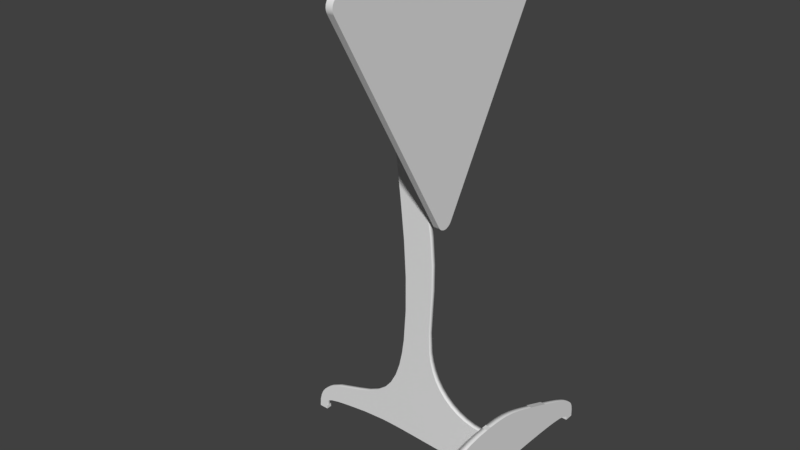 # Source: VorfahrtGewaehren.blend  (saved by Blender 2.79.0; exported with 4.5.12 LTS)
import bpy
from mathutils import Matrix  # noqa: F401  (used for matrix-valued properties, if any)

bpy.ops.wm.read_factory_settings(use_empty=True)
scene = bpy.context.scene
scene.name = 'Scene'

# ---- collections
col_collection_1 = bpy.data.collections.new('Collection 1'); scene.collection.children.link(col_collection_1)

# ---- materials (node trees are filled in below, after node groups)
mat_steel___satin_001 = bpy.data.materials.new('Steel_-_Satin.001')
mat_steel___satin_001.alpha_threshold = 0.0
mat_steel___satin_001.use_transparent_shadow = False
mat_steel___satin_001.roughness = 0.5
mat_steel___satin = bpy.data.materials.new('Steel_-_Satin')
mat_steel___satin.alpha_threshold = 0.0
mat_steel___satin.use_transparent_shadow = False
mat_steel___satin.specular_color = (0.5, 0.5, 0.5)
mat_steel___satin.roughness = 0.5

# ---- material node trees

# ---- world
world_world = bpy.data.worlds.new('World'); scene.world = world_world
world_world.color = (0.05088, 0.05088, 0.05088)
world_world.use_sun_shadow = False
world_world.sun_shadow_jitter_overblur = 0.0
world_world.cycles.sampling_method = 'MANUAL'

# ---- meshes
me_body1_2_001 = bpy.data.meshes.new('Body1:2.001')
me_body1_2_001.from_pydata([(-30.0, 1.5, 180.0), (-30.0, -1.5, 180.0), (-30.0, 1.5, 185.0), (-30.0, -1.5, 185.0), (-30.0, -1.5, 205.0), (-30.0, 1.5, 205.0), (-30.0, -1.5, 200.0), (-30.0, 1.5, 200.0), (-30.0, -1.5, 225.0), (-30.0, 1.5, 225.0), (-30.0, -1.5, 220.0), (-30.0, 1.5, 220.0), (-30.0, 1.5, 240.0), (-30.0, -1.5, 240.0), (-30.0, 1.5, 245.0), (-30.0, -1.5, 245.0), (-29.5, -4.33, 140.1), (-29.5, 4.33, 140.1), (-29.5, -70.67, 255.0), (-29.5, 70.67, 255.0), (-29.5, -66.34, 262.5), (-29.5, 66.34, 262.5), (-29.5, 67.63, 262.3), (-29.5, 68.84, 261.8), (-29.5, 69.88, 261.0), (-29.5, 70.67, 260.0), (-29.5, 71.17, 258.8), (-29.5, 71.34, 257.5), (-29.5, 71.17, 256.2), (-29.5, 3.536, 139.1), (-29.5, -3.535, 139.1), (-29.5, 2.5, 138.3), (-29.5, -2.5, 138.3), (-29.5, 1.294, 137.8), (-29.5, -1.294, 137.8), (-29.5, 0.000177, 137.6), (-29.5, -67.63, 262.3), (-29.5, -68.84, 261.8), (-29.5, -69.88, 261.0), (-29.5, -70.67, 260.0), (-29.5, -71.17, 258.8), (-29.5, -71.34, 257.5), (-29.5, -71.17, 256.2), (-33.0, 1.5, 240.0), (-33.0, 1.5, 245.0), (-33.0, -1.5, 240.0), (-33.0, -1.5, 245.0), (-33.0, 1.5, 225.0), (-33.0, -1.5, 225.0), (-33.0, 1.5, 220.0), (-33.0, -1.5, 220.0), (-33.0, 1.5, 205.0), (-33.0, -1.5, 205.0), (-33.0, 1.5, 200.0), (-33.0, -1.5, 200.0), (-33.0, 1.5, 180.0), (-33.0, 1.5, 185.0), (-33.0, -1.5, 180.0), (-33.0, -1.5, 185.0), (-33.0, 4.33, 140.1), (-33.0, 70.67, 255.0), (-33.0, 71.17, 256.2), (-33.0, 71.34, 257.5), (-33.0, 71.17, 258.8), (-33.0, 70.67, 260.0), (-33.0, 69.88, 261.0), (-33.0, 68.84, 261.8), (-33.0, 67.63, 262.3), (-33.0, 66.34, 262.5), (-33.0, -66.34, 262.5), (-33.0, -67.63, 262.3), (-33.0, -68.84, 261.8), (-33.0, -69.88, 261.0), (-33.0, -70.67, 260.0), (-33.0, -71.17, 258.8), (-33.0, -71.34, 257.5), (-33.0, -71.17, 256.2), (-33.0, -70.67, 255.0), (-33.0, -4.33, 140.1), (-33.0, -3.535, 139.1), (-33.0, -2.5, 138.3), (-33.0, -1.294, 137.8), (-33.0, 0.000177, 137.6), (-33.0, 1.294, 137.8), (-33.0, 2.5, 138.3), (-33.0, 3.536, 139.1)], [], [(0, 1, 2), (2, 1, 3), (4, 5, 6), (6, 5, 7), (8, 9, 10), (10, 9, 11), (12, 13, 14), (14, 13, 15), (16, 17, 18), (18, 17, 19), (18, 19, 20), (20, 19, 21), (21, 19, 22), (22, 19, 23), (23, 19, 24), (24, 19, 25), (25, 19, 26), (26, 19, 27), (27, 19, 28), (17, 16, 29), (29, 16, 30), (29, 30, 31), (31, 30, 32), (31, 32, 33), (33, 32, 34), (33, 34, 35), (20, 36, 18), (18, 36, 37), (18, 37, 38), (38, 39, 18), (18, 39, 40), (18, 40, 41), (41, 42, 18), (12, 14, 43), (43, 14, 44), (13, 12, 45), (45, 12, 43), (15, 13, 46), (46, 13, 45), (14, 15, 44), (44, 15, 46), (9, 8, 47), (47, 8, 48), (11, 9, 49), (49, 9, 47), (10, 11, 50), (50, 11, 49), (8, 10, 48), (48, 10, 50), (5, 4, 51), (51, 4, 52), (7, 5, 53), (53, 5, 51), (6, 7, 54), (54, 7, 53), (4, 6, 52), (52, 6, 54), (0, 2, 55), (55, 2, 56), (1, 0, 57), (57, 0, 55), (3, 1, 58), (58, 1, 57), (2, 3, 56), (56, 3, 58), (59, 60, 17), (17, 60, 19), (19, 60, 28), (28, 60, 61), (28, 61, 27), (27, 61, 62), (27, 62, 26), (26, 62, 63), (26, 63, 25), (25, 63, 64), (25, 64, 24), (24, 64, 65), (24, 65, 23), (23, 65, 66), (23, 66, 22), (22, 66, 67), (22, 67, 21), (21, 67, 68), (68, 69, 21), (21, 69, 20), (20, 69, 36), (36, 69, 70), (36, 70, 37), (37, 70, 71), (37, 71, 38), (38, 71, 72), (38, 72, 39), (39, 72, 73), (39, 73, 40), (40, 73, 74), (40, 74, 41), (41, 74, 75), (41, 75, 42), (42, 75, 76), (42, 76, 18), (18, 76, 77), (77, 78, 18), (18, 78, 16), (16, 78, 30), (30, 78, 79), (30, 79, 32), (32, 79, 80), (32, 80, 34), (34, 80, 81), (34, 81, 35), (35, 81, 82), (35, 82, 33), (33, 82, 83), (33, 83, 31), (31, 83, 84), (31, 84, 29), (29, 84, 85), (29, 85, 17), (17, 85, 59), (58, 53, 56), (56, 53, 60), (56, 60, 55), (55, 60, 59), (55, 59, 78), (78, 59, 79), (79, 59, 85), (79, 85, 80), (80, 85, 84), (80, 84, 81), (81, 84, 83), (81, 83, 82), (57, 77, 58), (58, 77, 54), (58, 54, 53), (77, 57, 78), (78, 57, 55), (54, 77, 52), (52, 77, 50), (52, 50, 49), (53, 51, 60), (60, 51, 49), (60, 49, 47), (51, 52, 49), (50, 77, 48), (48, 77, 45), (48, 45, 43), (60, 47, 43), (43, 47, 48), (46, 68, 44), (44, 68, 60), (44, 60, 43), (45, 77, 46), (46, 77, 69), (46, 69, 68), (77, 76, 69), (69, 76, 75), (69, 75, 74), (74, 73, 69), (69, 73, 72), (69, 72, 71), (71, 70, 69), (67, 66, 68), (68, 66, 65), (68, 65, 64), (64, 63, 68), (68, 63, 62), (68, 62, 61), (61, 60, 68)])
me_body1_2_001.polygons.foreach_set('use_smooth', [True] * 168)
_k = set([(0, 1), (0, 2), (0, 55), (1, 3), (1, 57), (2, 3), (2, 56), (3, 58), (4, 5), (4, 6), (4, 52), (5, 7), (5, 51), (6, 7), (6, 54), (7, 53), (8, 9), (8, 10), (8, 48), (9, 11), (9, 47), (10, 11), (10, 50), (11, 49), (12, 13), (12, 14), (12, 43), (13, 15), (13, 45), (14, 15), (14, 44), (15, 46), (16, 18), (16, 30), (17, 19), (17, 29), (18, 42), (19, 28), (20, 21), (20, 36), (21, 22), (22, 23), (23, 24), (24, 25), (25, 26), (26, 27), (27, 28), (29, 31), (30, 32), (31, 33), (32, 34), (33, 35), (34, 35), (36, 37), (37, 38), (38, 39), (39, 40), (40, 41), (41, 42), (43, 44), (43, 45), (44, 46), (45, 46), (47, 48), (47, 49), (48, 50), (49, 50), (51, 52), (51, 53), (52, 54), (53, 54), (55, 56), (55, 57), (56, 58), (57, 58), (59, 60), (59, 85), (60, 61), (61, 62), (62, 63), (63, 64), (64, 65), (65, 66), (66, 67), (67, 68), (68, 69), (69, 70), (70, 71), (71, 72), (72, 73), (73, 74), (74, 75), (75, 76), (76, 77), (77, 78), (78, 79), (79, 80), (80, 81), (81, 82), (82, 83), (83, 84), (84, 85)])
me_body1_2_001.attributes.new('sharp_edge', 'BOOLEAN', 'EDGE').data.foreach_set('value', [ (min(e.vertices), max(e.vertices)) in _k for e in me_body1_2_001.edges])
_uv = me_body1_2_001.uv_layers.new(name='UVMap')
_uv.uv.foreach_set('vector', [0.1782, 0.57, 0.1668, 0.57, 0.1782, 0.551, 0.1782, 0.551, 0.1668, 0.57, 0.1668, 0.551, 0.1491, 0.551, 0.1604, 0.551, 0.1491, 0.57, 0.1491, 0.57, 0.1604, 0.551, 0.1604, 0.57, 0.1313, 0.551, 0.1427, 0.551, 0.1313, 0.57, 0.1313, 0.57, 0.1427, 0.551, 0.1427, 0.57, 0.1249, 0.57, 0.1135, 0.57, 0.1249, 0.551, 0.1249, 0.551, 0.1135, 0.57, 0.1135, 0.551, 0.01267, 0.2903, 0.01267, 0.2575, 0.4487, 0.5421, 0.4487, 0.5421, 0.01267, 0.2575, 0.4487, 0.005729, 0.4487, 0.5421, 0.4487, 0.005729, 0.4772, 0.5256, 0.4772, 0.5256, 0.4487, 0.005729, 0.4772, 0.02216, 0.4772, 0.02216, 0.4487, 0.005729, 0.4765, 0.01725, 0.4765, 0.01725, 0.4487, 0.005729, 0.4746, 0.01267, 0.4746, 0.01267, 0.4487, 0.005729, 0.4716, 0.008745, 0.4716, 0.008745, 0.4487, 0.005729, 0.4677, 0.005729, 0.4677, 0.005729, 0.4487, 0.005729, 0.4631, 0.003834, 0.4631, 0.003834, 0.4487, 0.005729, 0.4582, 0.003188, 0.4582, 0.003188, 0.4487, 0.005729, 0.4533, 0.003834, 0.01267, 0.2575, 0.01267, 0.2903, 0.008745, 0.2605, 0.008745, 0.2605, 0.01267, 0.2903, 0.008745, 0.2873, 0.008745, 0.2605, 0.008745, 0.2873, 0.005729, 0.2644, 0.005729, 0.2644, 0.008745, 0.2873, 0.005729, 0.2834, 0.005729, 0.2644, 0.005729, 0.2834, 0.003834, 0.269, 0.003834, 0.269, 0.005729, 0.2834, 0.003834, 0.2788, 0.003834, 0.269, 0.003834, 0.2788, 0.003188, 0.2739, 0.4772, 0.5256, 0.4765, 0.5305, 0.4487, 0.5421, 0.4487, 0.5421, 0.4765, 0.5305, 0.4746, 0.5351, 0.4487, 0.5421, 0.4746, 0.5351, 0.4716, 0.5391, 0.4716, 0.5391, 0.4677, 0.5421, 0.4487, 0.5421, 0.4487, 0.5421, 0.4677, 0.5421, 0.4631, 0.544, 0.4487, 0.5421, 0.4631, 0.544, 0.4582, 0.5446, 0.4582, 0.5446, 0.4533, 0.544, 0.4487, 0.5421, 0.06026, 0.566, 0.06026, 0.551, 0.07164, 0.566, 0.07164, 0.566, 0.06026, 0.551, 0.07164, 0.551, 0.06026, 0.573, 0.06026, 0.566, 0.07164, 0.573, 0.07164, 0.573, 0.06026, 0.566, 0.07164, 0.566, 0.2137, 0.551, 0.2137, 0.566, 0.2023, 0.551, 0.2023, 0.551, 0.2137, 0.566, 0.2023, 0.566, 0.2641, 0.5624, 0.2556, 0.5624, 0.2641, 0.551, 0.2641, 0.551, 0.2556, 0.5624, 0.2556, 0.551, 0.3089, 0.5624, 0.3003, 0.5624, 0.3089, 0.551, 0.3089, 0.551, 0.3003, 0.5624, 0.3003, 0.551, 0.0425, 0.566, 0.0425, 0.551, 0.05388, 0.566, 0.05388, 0.566, 0.0425, 0.551, 0.05388, 0.551, 0.0425, 0.573, 0.0425, 0.566, 0.05388, 0.573, 0.05388, 0.573, 0.0425, 0.566, 0.05388, 0.566, 0.2315, 0.551, 0.2315, 0.566, 0.2201, 0.551, 0.2201, 0.551, 0.2315, 0.566, 0.2201, 0.566, 0.2791, 0.5624, 0.2705, 0.5624, 0.2791, 0.551, 0.2791, 0.551, 0.2705, 0.5624, 0.2705, 0.551, 0.07802, 0.566, 0.07802, 0.551, 0.0894, 0.566, 0.0894, 0.566, 0.07802, 0.551, 0.0894, 0.551, 0.07802, 0.573, 0.07802, 0.566, 0.0894, 0.573, 0.0894, 0.573, 0.07802, 0.566, 0.0894, 0.566, 0.2492, 0.551, 0.2492, 0.566, 0.2378, 0.551, 0.2378, 0.551, 0.2492, 0.566, 0.2378, 0.566, 0.09578, 0.566, 0.09578, 0.551, 0.1072, 0.566, 0.1072, 0.566, 0.09578, 0.551, 0.1072, 0.551, 0.09578, 0.573, 0.09578, 0.566, 0.1072, 0.573, 0.1072, 0.573, 0.09578, 0.566, 0.1072, 0.566, 0.196, 0.551, 0.196, 0.566, 0.1846, 0.551, 0.1846, 0.551, 0.196, 0.566, 0.1846, 0.566, 0.294, 0.5624, 0.2854, 0.5624, 0.294, 0.551, 0.294, 0.551, 0.2854, 0.5624, 0.2854, 0.551, 0.9772, 0.02179, 0.9772, 0.499, 0.9639, 0.02179, 0.9639, 0.02179, 0.9772, 0.499, 0.9639, 0.499, 0.9639, 0.499, 0.9772, 0.499, 0.9639, 0.5035, 0.9639, 0.5035, 0.9772, 0.499, 0.9772, 0.5035, 0.9639, 0.5035, 0.9772, 0.5035, 0.9639, 0.5072, 0.9639, 0.5072, 0.9772, 0.5035, 0.9772, 0.5072, 0.03613, 0.5776, 0.02284, 0.5776, 0.03613, 0.5733, 0.03613, 0.5733, 0.02284, 0.5776, 0.02284, 0.5733, 0.03613, 0.5733, 0.02284, 0.5733, 0.03613, 0.5685, 0.03613, 0.5685, 0.02284, 0.5733, 0.02284, 0.5685, 0.03613, 0.5685, 0.02284, 0.5685, 0.03613, 0.5636, 0.03613, 0.5636, 0.02284, 0.5685, 0.02284, 0.5636, 0.03613, 0.5636, 0.02284, 0.5636, 0.03613, 0.5588, 0.03613, 0.5588, 0.02284, 0.5636, 0.02284, 0.5588, 0.03613, 0.5588, 0.02284, 0.5588, 0.03613, 0.5545, 0.03613, 0.5545, 0.02284, 0.5588, 0.02284, 0.5545, 0.03613, 0.5545, 0.02284, 0.5545, 0.03613, 0.551, 0.03613, 0.551, 0.02284, 0.5545, 0.02284, 0.551, 0.01647, 0.551, 0.01647, 0.8575, 0.003188, 0.551, 0.003188, 0.551, 0.01647, 0.8575, 0.003188, 0.8575, 0.003188, 0.8575, 0.01647, 0.8575, 0.003188, 0.861, 0.003188, 0.861, 0.01647, 0.8575, 0.01647, 0.861, 0.003188, 0.861, 0.01647, 0.861, 0.003188, 0.8653, 0.003188, 0.8653, 0.01647, 0.861, 0.01647, 0.8653, 0.003188, 0.8653, 0.01647, 0.8653, 0.003188, 0.8701, 0.003188, 0.8701, 0.01647, 0.8653, 0.01647, 0.8701, 0.003188, 0.8701, 0.01647, 0.8701, 0.003188, 0.875, 0.003188, 0.875, 0.01647, 0.8701, 0.01647, 0.875, 0.003188, 0.875, 0.01647, 0.875, 0.003188, 0.8798, 0.003188, 0.8798, 0.01647, 0.875, 0.01647, 0.8798, 0.003188, 0.8798, 0.01647, 0.8798, 0.003188, 0.8841, 0.003188, 0.8841, 0.01647, 0.8798, 0.01647, 0.8841, 0.9835, 0.003188, 0.9968, 0.003188, 0.9835, 0.006921, 0.9835, 0.006921, 0.9968, 0.003188, 0.9968, 0.006921, 0.9835, 0.006921, 0.9968, 0.006921, 0.9835, 0.01137, 0.9835, 0.01137, 0.9968, 0.006921, 0.9968, 0.01137, 0.9968, 0.01137, 0.9968, 0.4886, 0.9835, 0.01137, 0.9835, 0.01137, 0.9968, 0.4886, 0.9835, 0.4886, 0.9835, 0.4886, 0.9968, 0.4886, 0.9835, 0.4935, 0.9835, 0.4935, 0.9968, 0.4886, 0.9968, 0.4935, 0.9835, 0.4935, 0.9968, 0.4935, 0.9835, 0.4984, 0.9835, 0.4984, 0.9968, 0.4935, 0.9968, 0.4984, 0.9835, 0.4984, 0.9968, 0.4984, 0.9835, 0.5031, 0.9835, 0.5031, 0.9968, 0.4984, 0.9968, 0.5031, 0.9835, 0.5031, 0.9968, 0.5031, 0.9835, 0.5072, 0.9835, 0.5072, 0.9968, 0.5031, 0.9968, 0.5072, 0.9639, 0.003188, 0.9772, 0.003188, 0.9639, 0.007298, 0.9639, 0.007298, 0.9772, 0.003188, 0.9772, 0.007298, 0.9639, 0.007298, 0.9772, 0.007298, 0.9639, 0.01198, 0.9639, 0.01198, 0.9772, 0.007298, 0.9772, 0.01198, 0.9639, 0.01198, 0.9772, 0.01198, 0.9639, 0.01692, 0.9639, 0.01692, 0.9772, 0.01198, 0.9772, 0.01692, 0.9639, 0.01692, 0.9772, 0.01692, 0.9639, 0.02179, 0.9639, 0.02179, 0.9772, 0.01692, 0.9772, 0.02179, 0.6634, 0.2682, 0.7203, 0.2796, 0.6634, 0.2796, 0.6634, 0.2796, 0.7203, 0.2796, 0.929, 0.5421, 0.6634, 0.2796, 0.929, 0.5421, 0.6444, 0.2796, 0.6444, 0.2796, 0.929, 0.5421, 0.493, 0.2903, 0.6444, 0.2796, 0.493, 0.2903, 0.493, 0.2575, 0.493, 0.2575, 0.493, 0.2903, 0.4891, 0.2605, 0.4891, 0.2605, 0.493, 0.2903, 0.4891, 0.2873, 0.4891, 0.2605, 0.4891, 0.2873, 0.4861, 0.2644, 0.4861, 0.2644, 0.4891, 0.2873, 0.4861, 0.2834, 0.4861, 0.2644, 0.4861, 0.2834, 0.4842, 0.269, 0.4842, 0.269, 0.4861, 0.2834, 0.4842, 0.2788, 0.4842, 0.269, 0.4842, 0.2788, 0.4835, 0.2739, 0.6444, 0.2682, 0.929, 0.00573, 0.6634, 0.2682, 0.6634, 0.2682, 0.929, 0.00573, 0.7203, 0.2682, 0.6634, 0.2682, 0.7203, 0.2682, 0.7203, 0.2796, 0.929, 0.00573, 0.6444, 0.2682, 0.493, 0.2575, 0.493, 0.2575, 0.6444, 0.2682, 0.6444, 0.2796, 0.7203, 0.2682, 0.929, 0.00573, 0.7393, 0.2682, 0.7393, 0.2682, 0.929, 0.00573, 0.7962, 0.2682, 0.7393, 0.2682, 0.7962, 0.2682, 0.7962, 0.2796, 0.7203, 0.2796, 0.7393, 0.2796, 0.929, 0.5421, 0.929, 0.5421, 0.7393, 0.2796, 0.7962, 0.2796, 0.929, 0.5421, 0.7962, 0.2796, 0.8152, 0.2796, 0.7393, 0.2796, 0.7393, 0.2682, 0.7962, 0.2796, 0.7962, 0.2682, 0.929, 0.00573, 0.8152, 0.2682, 0.8152, 0.2682, 0.929, 0.00573, 0.8721, 0.2682, 0.8152, 0.2682, 0.8721, 0.2682, 0.8721, 0.2796, 0.929, 0.5421, 0.8152, 0.2796, 0.8721, 0.2796, 0.8721, 0.2796, 0.8152, 0.2796, 0.8152, 0.2682, 0.8911, 0.2682, 0.9575, 0.5256, 0.8911, 0.2796, 0.8911, 0.2796, 0.9575, 0.5256, 0.929, 0.5421, 0.8911, 0.2796, 0.929, 0.5421, 0.8721, 0.2796, 0.8721, 0.2682, 0.929, 0.00573, 0.8911, 0.2682, 0.8911, 0.2682, 0.929, 0.00573, 0.9575, 0.02216, 0.8911, 0.2682, 0.9575, 0.02216, 0.9575, 0.5256, 0.929, 0.00573, 0.9336, 0.003834, 0.9575, 0.02216, 0.9575, 0.02216, 0.9336, 0.003834, 0.9385, 0.003188, 0.9575, 0.02216, 0.9385, 0.003188, 0.9434, 0.003834, 0.9434, 0.003834, 0.948, 0.00573, 0.9575, 0.02216, 0.9575, 0.02216, 0.948, 0.00573, 0.9519, 0.008745, 0.9575, 0.02216, 0.9519, 0.008745, 0.955, 0.01267, 0.955, 0.01267, 0.9569, 0.01725, 0.9575, 0.02216, 0.9569, 0.5305, 0.955, 0.5351, 0.9575, 0.5256, 0.9575, 0.5256, 0.955, 0.5351, 0.9519, 0.5391, 0.9575, 0.5256, 0.9519, 0.5391, 0.948, 0.5421, 0.948, 0.5421, 0.9434, 0.544, 0.9575, 0.5256, 0.9575, 0.5256, 0.9434, 0.544, 0.9385, 0.5446, 0.9575, 0.5256, 0.9385, 0.5446, 0.9336, 0.544, 0.9336, 0.544, 0.929, 0.5421, 0.9575, 0.5256])
me_body1_2_001.materials.append(mat_steel___satin_001)
me_body1_2_001.use_remesh_preserve_volume = False
me_body1_2_001.use_remesh_preserve_attributes = False
me_body1_2_001.use_mirror_vertex_groups = False
me_body1_2_001.update()
me_body1_2_001.normals_split_custom_set([tuple(v) for v in zip(*[iter([-1.0, 0.0, 0.0, -1.0, 0.0, 0.0, -1.0, 0.0, 0.0, -1.0, 0.0, 0.0, -1.0, 0.0, 0.0, -1.0, 0.0, 0.0, -1.0, 0.0, 0.0, -1.0, 0.0, 0.0, -1.0, 0.0, 0.0, -1.0, 0.0, 0.0, -1.0, 0.0, 0.0, -1.0, 0.0, 0.0, -1.0, 0.0, 0.0, -1.0, 0.0, 0.0, -1.0, 0.0, 0.0, -1.0, 0.0, 0.0, -1.0, 0.0, 0.0, -1.0, 0.0, 0.0, -1.0, 0.0, 0.0, -1.0, 0.0, 0.0, -1.0, 0.0, 0.0, -1.0, 0.0, 0.0, -1.0, 0.0, 0.0, -1.0, 0.0, 0.0, 1.0, 0.0, 0.0, 1.0, 0.0, 0.0, 1.0, -4.055e-07, 0.0, 1.0, -4.055e-07, 0.0, 1.0, 0.0, 0.0, 1.0, 8.47e-07, 0.0, 1.0, -4.055e-07, 0.0, 1.0, 8.47e-07, 0.0, 1.0, 0.0, 0.0, 1.0, 0.0, 0.0, 1.0, 8.47e-07, 0.0, 1.0, 0.0, 0.0, 1.0, 0.0, 0.0, 1.0, 8.47e-07, 0.0, 1.0, 0.0, 0.0, 1.0, 0.0, 0.0, 1.0, 8.47e-07, 0.0, 1.0, 0.0, 0.0, 1.0, 0.0, 0.0, 1.0, 8.47e-07, 0.0, 1.0, 1.397e-06, 0.0, 1.0, 1.397e-06, 0.0, 1.0, 8.47e-07, 0.0, 1.0, 6.634e-06, 0.0, 1.0, 6.634e-06, 0.0, 1.0, 8.47e-07, 0.0, 1.0, 1.073e-06, 0.0, 1.0, 1.073e-06, 0.0, 1.0, 8.47e-07, 0.0, 1.0, 1.127e-05, 0.0, 1.0, 1.127e-05, 0.0, 1.0, 8.47e-07, 0.0, 1.0, 0.0, 0.0, 1.0, 0.0, 0.0, 1.0, 0.0, 0.0, 1.0, 0.0, 0.0, 1.0, 0.0, 0.0, 1.0, 0.0, 0.0, 1.0, 0.0, 0.0, 1.0, 0.0, 0.0, 1.0, 0.0, 0.0, 1.0, 0.0, 0.0, 1.0, 0.0, 0.0, 1.0, 0.0, 0.0, 1.0, 0.0, 0.0, 1.0, 0.0, 0.0, 1.0, 0.0, 0.0, 1.0, 0.0, 0.0, 1.0, 0.0, 0.0, 1.0, 0.0, 0.0, 1.0, 0.0, 0.0, 1.0, 0.0, 0.0, 1.0, 0.0, 0.0, 1.0, 0.0, 0.0, 1.0, 0.0, 0.0, 1.0, 1.421e-07, 0.0, 1.0, -4.055e-07, 0.0, 1.0, -4.055e-07, 0.0, 1.0, 1.421e-07, 0.0, 1.0, 5.569e-07, 0.0, 1.0, -4.055e-07, 0.0, 1.0, 5.569e-07, 0.0, 1.0, -8.411e-07, 0.0, 1.0, -8.411e-07, 0.0, 1.0, -6.217e-06, 0.0, 1.0, -4.055e-07, 0.0, 1.0, -4.055e-07, 0.0, 1.0, -6.217e-06, 0.0, 1.0, 2.241e-06, 0.0, 1.0, -4.055e-07, 0.0, 1.0, 2.241e-06, 0.0, 1.0, -5.633e-06, 0.0, 1.0, -5.633e-06, 0.0, 1.0, 0.0, 0.0, 1.0, -4.055e-07, 0.0, 0.0, -1.0, 0.0, 0.0, -1.0, 0.0, 0.0, -1.0, 0.0, 0.0, -1.0, 0.0, 0.0, -1.0, 0.0, 0.0, -1.0, 0.0, 0.0, 0.0, 1.0, 0.0, 0.0, 1.0, 0.0, 0.0, 1.0, 0.0, 0.0, 1.0, 0.0, 0.0, 1.0, 0.0, 0.0, 1.0, 0.0, 1.0, 0.0, 0.0, 1.0, 0.0, 0.0, 1.0, 0.0, 0.0, 1.0, 0.0, 0.0, 1.0, 0.0, 0.0, 1.0, 0.0, 0.0, 0.0, -1.0, 0.0, 0.0, -1.0, 0.0, 0.0, -1.0, 0.0, 0.0, -1.0, 0.0, 0.0, -1.0, 0.0, 0.0, -1.0, 0.0, 0.0, -1.0, 0.0, 0.0, -1.0, 0.0, 0.0, -1.0, 0.0, 0.0, -1.0, 0.0, 0.0, -1.0, 0.0, 0.0, -1.0, 0.0, -1.0, 0.0, 0.0, -1.0, 0.0, 0.0, -1.0, 0.0, 0.0, -1.0, 0.0, 0.0, -1.0, 0.0, 0.0, -1.0, 0.0, 0.0, 0.0, 1.0, 0.0, 0.0, 1.0, 0.0, 0.0, 1.0, 0.0, 0.0, 1.0, 0.0, 0.0, 1.0, 0.0, 0.0, 1.0, 0.0, 1.0, 0.0, 0.0, 1.0, 0.0, 0.0, 1.0, 0.0, 0.0, 1.0, 0.0, 0.0, 1.0, 0.0, 0.0, 1.0, 0.0, 0.0, 0.0, -1.0, 0.0, 0.0, -1.0, 0.0, 0.0, -1.0, 0.0, 0.0, -1.0, 0.0, 0.0, -1.0, 0.0, 0.0, -1.0, 0.0, -1.0, 0.0, 0.0, -1.0, 0.0, 0.0, -1.0, 0.0, 0.0, -1.0, 0.0, 0.0, -1.0, 0.0, 0.0, -1.0, 0.0, 0.0, 0.0, 1.0, 0.0, 0.0, 1.0, 0.0, 0.0, 1.0, 0.0, 0.0, 1.0, 0.0, 0.0, 1.0, 0.0, 0.0, 1.0, 0.0, 1.0, 0.0, 0.0, 1.0, 0.0, 0.0, 1.0, 0.0, 0.0, 1.0, 0.0, 0.0, 1.0, 0.0, 0.0, 1.0, 0.0, 0.0, -1.0, 0.0, 0.0, -1.0, 0.0, 0.0, -1.0, 0.0, 0.0, -1.0, 0.0, 0.0, -1.0, 0.0, 0.0, -1.0, 0.0, 0.0, 0.0, 1.0, 0.0, 0.0, 1.0, 0.0, 0.0, 1.0, 0.0, 0.0, 1.0, 0.0, 0.0, 1.0, 0.0, 0.0, 1.0, 0.0, 1.0, 0.0, 0.0, 1.0, 0.0, 0.0, 1.0, 0.0, 0.0, 1.0, 0.0, 0.0, 1.0, 0.0, 0.0, 1.0, 0.0, 0.0, 0.0, -1.0, 0.0, 0.0, -1.0, 0.0, 0.0, -1.0, 0.0, 0.0, -1.0, 0.0, 0.0, -1.0, 0.0, 0.0, -1.0, 0.0, 0.866, -0.5, 4.764e-05, 0.866, -0.5, 5.717e-09, 0.866, -0.5, 5.717e-09, 0.866, -0.5, 4.764e-05, 0.866, -0.5, 0.0, 0.866, -0.5, 0.0, 0.866, -0.5, 4.764e-05, 0.866, -0.5, 0.0, 0.9659, -0.2588, 0.0, 0.9659, -0.2588, 4.764e-05, 0.866, -0.5, 0.0, 0.9659, -0.2588, 0.0, 0.9659, -0.2588, 0.0, 0.9659, -0.2588, 0.0, 1.0, 3.44e-06, 0.0, 1.0, 3.44e-06, 0.0, 0.9659, -0.2588, 0.0, 1.0, -3.44e-06, 0.0, 1.0, 3.44e-06, 0.0, 1.0, -3.44e-06, 0.0, 0.9659, 0.2588, 0.0, 0.9659, 0.2588, 0.0, 1.0, -3.44e-06, 0.0, 0.9659, 0.2588, 0.0, 0.9659, 0.2588, 0.0, 0.9659, 0.2588, 0.0, 0.866, 0.5, 0.0, 0.866, 0.5, 0.0, 0.9659, 0.2588, 0.0, 0.866, 0.5, 0.0, 0.866, 0.5, 0.0, 0.866, 0.5, 0.0, 0.7071, 0.7071, 0.0, 0.7071, 0.7071, 0.0, 0.866, 0.5, 0.0, 0.7071, 0.7071, 0.0, 0.7071, 0.7071, 0.0, 0.7071, 0.7071, 0.0, 0.5, 0.866, 0.0, 0.5, 0.866, 0.0, 0.7071, 0.7071, 0.0, 0.5, 0.866, 0.0, 0.5, 0.866, 0.0, 0.5, 0.866, 0.0, 0.2588, 0.9659, 0.0, 0.2588, 0.9659, 0.0, 0.5, 0.866, 0.0, 0.2588, 0.9659, 0.0, 0.2588, 0.9659, 0.0, 0.2588, 0.9659, -2.257e-05, 1.352e-05, 1.0, -2.257e-05, 1.352e-05, 1.0, 0.0, 0.2588, 0.9659, 0.0, 2.382e-05, 1.0, 0.0, 2.382e-05, 1.0, 2.257e-05, -1.319e-05, 1.0, -2.257e-05, 1.352e-05, 1.0, -2.257e-05, 1.352e-05, 1.0, 2.257e-05, -1.319e-05, 1.0, 0.0, -2.382e-05, 1.0, 0.0, -2.382e-05, 1.0, 2.257e-05, -1.319e-05, 1.0, 0.0, -0.2588, 0.9659, 0.0, -0.2588, 0.9659, 2.257e-05, -1.319e-05, 1.0, 0.0, -0.2588, 0.9659, 0.0, -0.2588, 0.9659, 0.0, -0.2588, 0.9659, 0.0, -0.5, 0.866, 0.0, -0.5, 0.866, 0.0, -0.2588, 0.9659, 0.0, -0.5, 0.866, 0.0, -0.5, 0.866, 0.0, -0.5, 0.866, 0.0, -0.7071, 0.7071, 0.0, -0.7071, 0.7071, 0.0, -0.5, 0.866, 0.0, -0.7071, 0.7071, 0.0, -0.7071, 0.7071, 0.0, -0.7071, 0.7071, 0.0, -0.866, 0.5, 0.0, -0.866, 0.5, 0.0, -0.7071, 0.7071, 0.0, -0.866, 0.5, 0.0, -0.866, 0.5, 0.0, -0.866, 0.5, 0.0, -0.9659, 0.2588, 0.0, -0.9659, 0.2588, 0.0, -0.866, 0.5, 0.0, -0.9659, 0.2588, 0.0, -0.9659, 0.2588, 0.0, -0.9659, 0.2588, 0.0, -1.0, -1.111e-05, 0.0, -1.0, -1.111e-05, 0.0, -0.9659, 0.2588, 0.0, -1.0, 1.111e-05, 0.0, -1.0, -1.111e-05, 0.0, -1.0, 1.111e-05, 0.0, -0.9659, -0.2588, 0.0, -0.9659, -0.2588, 0.0, -1.0, 1.111e-05, 0.0, -0.9659, -0.2588, 0.0, -0.9659, -0.2588, 0.0, -0.9659, -0.2588, -2.257e-05, -0.866, -0.5, -2.257e-05, -0.866, -0.5, 0.0, -0.9659, -0.2588, 0.0, -0.866, -0.5, 0.0, -0.866, -0.5, -5.717e-09, -0.866, -0.5, -2.257e-05, -0.866, -0.5, -2.257e-05, -0.866, -0.5, -5.717e-09, -0.866, -0.5, 0.0, -0.866, -0.5, 0.0, -0.866, -0.5, -5.717e-09, -0.866, -0.5, 0.0, -0.7071, -0.7071, 0.0, -0.7071, -0.7071, -5.717e-09, -0.866, -0.5, 0.0, -0.7071, -0.7071, 0.0, -0.7071, -0.7071, 0.0, -0.7071, -0.7071, 0.0, -0.5, -0.866, 0.0, -0.5, -0.866, 0.0, -0.7071, -0.7071, 0.0, -0.5, -0.866, 0.0, -0.5, -0.866, 0.0, -0.5, -0.866, 0.0, -0.2588, -0.9659, 0.0, -0.2588, -0.9659, 0.0, -0.5, -0.866, 0.0, -0.2588, -0.9659, 0.0, -0.2588, -0.9659, 0.0, -0.2588, -0.9659, 0.0, 3.44e-06, -1.0, 0.0, 3.44e-06, -1.0, 0.0, -0.2588, -0.9659, 0.0, -3.454e-06, -1.0, 0.0, 3.44e-06, -1.0, 0.0, -3.454e-06, -1.0, 0.0, 0.2588, -0.9659, 0.0, 0.2588, -0.9659, 0.0, -3.454e-06, -1.0, 0.0, 0.2588, -0.9659, 0.0, 0.2588, -0.9659, 0.0, 0.2588, -0.9659, 0.0, 0.5, -0.866, 0.0, 0.5, -0.866, 0.0, 0.2588, -0.9659, 0.0, 0.5, -0.866, 0.0, 0.5, -0.866, 0.0, 0.5, -0.866, 0.0, 0.7071, -0.7071, 0.0, 0.7071, -0.7071, 0.0, 0.5, -0.866, 0.0, 0.7071, -0.7071, 0.0, 0.7071, -0.7071, 0.0, 0.7071, -0.7071, 5.717e-09, 0.866, -0.5, 5.717e-09, 0.866, -0.5, 0.0, 0.7071, -0.7071, 0.0, 0.866, -0.5, -1.0, 3.892e-08, 0.0, -1.0, -1.12e-07, 0.0, -1.0, -3.892e-08, 0.0, -1.0, -3.892e-08, 0.0, -1.0, -1.12e-07, 0.0, -1.0, -1.701e-08, 0.0, -1.0, -3.892e-08, 0.0, -1.0, -1.701e-08, 0.0, -1.0, -8.108e-08, 0.0, -1.0, -8.108e-08, 0.0, -1.0, -1.701e-08, 0.0, -1.0, -3.243e-08, 0.0, -1.0, -8.108e-08, 0.0, -1.0, -3.243e-08, 0.0, -1.0, 3.243e-08, 0.0, -1.0, 3.243e-08, 0.0, -1.0, -3.243e-08, 0.0, -1.0, 0.0, 0.0, -1.0, 0.0, 0.0, -1.0, -3.243e-08, 0.0, -1.0, 0.0, 0.0, -1.0, 0.0, 0.0, -1.0, 0.0, 0.0, -1.0, 0.0, 0.0, -1.0, 0.0, 0.0, -1.0, 0.0, 0.0, -1.0, 0.0, 0.0, -1.0, 0.0, 0.0, -1.0, 0.0, 0.0, -1.0, 0.0, 0.0, -1.0, 0.0, 0.0, -1.0, 0.0, 0.0, -1.0, 0.0, 0.0, -1.0, 0.0, 0.0, -1.0, 0.0, 0.0, -1.0, 0.0, 0.0, -1.0, 8.108e-08, 0.0, -1.0, 1.732e-08, 0.0, -1.0, 3.892e-08, 0.0, -1.0, 3.892e-08, 0.0, -1.0, 1.732e-08, 0.0, -1.0, 1.12e-07, 0.0, -1.0, 3.892e-08, 0.0, -1.0, 1.12e-07, 0.0, -1.0, -1.12e-07, 0.0, -1.0, 1.732e-08, 0.0, -1.0, 8.108e-08, 0.0, -1.0, 3.243e-08, 0.0, -1.0, 3.243e-08, 0.0, -1.0, 8.108e-08, 0.0, -1.0, -8.108e-08, 0.0, -1.0, 1.12e-07, 0.0, -1.0, 1.732e-08, 0.0, -1.0, 0.0, 0.0, -1.0, 0.0, 0.0, -1.0, 1.732e-08, 0.0, -1.0, 0.0, 0.0, -1.0, 0.0, 0.0, -1.0, 0.0, 0.0, -1.0, 3.027e-08, 0.0, -1.0, -1.12e-07, 0.0, -1.0, 2.359e-08, 0.0, -1.0, -1.701e-08, 0.0, -1.0, -1.701e-08, 0.0, -1.0, 2.359e-08, 0.0, -1.0, 3.027e-08, 0.0, -1.0, -1.701e-08, 0.0, -1.0, 3.027e-08, 0.0, -1.0, -3.708e-08, 0.0, -1.0, 2.359e-08, 0.0, -1.0, 0.0, 0.0, -1.0, 3.027e-08, 0.0, -1.0, 0.0, 0.0, -1.0, 1.732e-08, 0.0, -1.0, 0.0, 0.0, -1.0, 0.0, 0.0, -1.0, 1.732e-08, 0.0, -1.0, -5.083e-08, 0.0, -1.0, 0.0, 0.0, -1.0, -5.083e-08, 0.0, -1.0, 0.0, 0.0, -1.0, -1.701e-08, 0.0, -1.0, -3.708e-08, 0.0, -1.0, 0.0, 0.0, -1.0, 0.0, 0.0, -1.0, -3.708e-08, 0.0, -1.0, 0.0, 0.0, -1.0, -6.42e-08, 0.0, -1.0, 5.594e-08, 0.0, -1.0, 0.0, 0.0, -1.0, 0.0, 0.0, -1.0, 5.594e-08, 0.0, -1.0, -1.701e-08, 0.0, -1.0, 0.0, 0.0, -1.0, -1.701e-08, 0.0, -1.0, 0.0, 0.0, -1.0, -5.083e-08, 0.0, -1.0, 1.732e-08, 0.0, -1.0, -6.42e-08, 0.0, -1.0, -6.42e-08, 0.0, -1.0, 1.732e-08, 0.0, -1.0, 2.05e-07, 0.0, -1.0, -6.42e-08, 0.0, -1.0, 2.05e-07, 0.0, -1.0, 5.594e-08, 0.0, -1.0, 1.732e-08, 0.0, -1.0, 8.525e-07, 0.0, -1.0, 2.05e-07, 0.0, -1.0, 2.05e-07, 0.0, -1.0, 8.525e-07, 0.0, -1.0, 2.107e-06, 0.0, -1.0, 2.05e-07, 0.0, -1.0, 2.107e-06, 0.0, -1.0, -4.127e-07, 0.0, -1.0, -4.127e-07, 0.0, -1.0, 2.9e-06, 0.0, -1.0, 2.05e-07, 0.0, -1.0, 2.05e-07, 0.0, -1.0, 2.9e-06, 0.0, -1.0, -2.777e-06, 0.0, -1.0, 2.05e-07, 0.0, -1.0, -2.777e-06, 0.0, -1.0, 9.83e-08, 0.0, -1.0, 9.83e-08, 0.0, -1.0, 2.163e-06, 0.0, -1.0, 2.05e-07, 0.0, -1.0, 0.0, 0.0, -1.0, 0.0, 0.0, -1.0, 5.594e-08, 0.0, -1.0, 5.594e-08, 0.0, -1.0, 0.0, 0.0, -1.0, 2.777e-06, 0.0, -1.0, 5.594e-08, 0.0, -1.0, 2.777e-06, 0.0, -1.0, 4.165e-07, 0.0, -1.0, 4.165e-07, 0.0, -1.0, 1.111e-06, 0.0, -1.0, 5.594e-08, 0.0, -1.0, 5.594e-08, 0.0, -1.0, 1.111e-06, 0.0, -1.0, -2.107e-06, 0.0, -1.0, 5.594e-08, 0.0, -1.0, -2.107e-06, 0.0, -1.0, -8.525e-07, 0.0, -1.0, -8.525e-07, 0.0, -1.0, -1.701e-08, 0.0, -1.0, 5.594e-08, 0.0])] * 3)])
me_body1_1 = bpy.data.meshes.new('Body1:1')
me_body1_1.from_pydata([(-3.0, -1.5, 15.0), (-3.0, 1.5, 15.0), (-0.000363, -1.5, 15.0), (-0.000363, 1.5, 15.0), (-3.0, -1.5, 10.0), (-0.000363, -1.5, 10.0), (-3.0, 1.5, 10.0), (-0.000363, 1.5, 10.0), (-3.0, -1.5, 35.0), (-3.0, 1.5, 35.0), (-0.000363, -1.5, 35.0), (-0.000363, 1.5, 35.0), (-3.0, -1.5, 30.0), (-0.000363, -1.5, 30.0), (-3.0, 1.5, 30.0), (-0.000363, 1.5, 30.0), (-3.0, -1.5, 38.0), (-3.0, -8.392, 37.74), (-0.000363, -1.5, 38.0), (-0.000363, -8.392, 37.74), (-3.0, -14.54, 36.97), (-0.000363, -14.54, 36.97), (-3.0, -20.2, 35.71), (-0.000363, -20.2, 35.71), (-3.0, -25.73, 34.0), (-0.000363, -25.73, 34.0), (-3.0, -31.47, 31.87), (-0.000363, -31.47, 31.87), (-3.0, -37.66, 29.39), (-0.000363, -37.66, 29.39), (-3.0, -44.39, 26.65), (-0.000363, -44.39, 26.65), (-3.0, -51.48, 23.73), (-0.000363, -51.48, 23.73), (-3.0, -58.57, 20.76), (-0.000363, -58.57, 20.76), (-3.0, -65.18, 17.82), (-0.000363, -65.18, 17.82), (-3.0, -70.82, 15.0), (-0.000363, -70.82, 15.0), (-3.0, -73.16, 13.64), (-0.000363, -73.16, 13.64), (-3.0, -75.13, 12.32), (-0.000363, -75.13, 12.32), (-3.0, -76.72, 11.02), (-0.000363, -76.72, 11.02), (-3.0, -77.93, 9.737), (-0.000363, -77.93, 9.737), (-3.0, -78.8, 8.445), (-0.000363, -78.8, 8.445), (-3.0, -79.37, 7.121), (-0.000363, -79.37, 7.121), (-3.0, -79.9, 4.27), (-0.000363, -79.9, 4.27), (-3.0, -80.0, 0.9944), (-0.000363, -80.0, 0.9944), (-3.0, 1.5, 38.0), (-0.000363, 1.5, 38.0), (-3.0, 80.0, 0.9944), (-3.0, 79.9, 4.27), (-0.000363, 80.0, 0.9944), (-0.000363, 79.9, 4.27), (-3.0, 79.37, 7.121), (-0.000363, 79.37, 7.121), (-3.0, 78.8, 8.445), (-0.000363, 78.8, 8.445), (-3.0, 77.93, 9.737), (-0.000363, 77.93, 9.737), (-3.0, 76.72, 11.02), (-0.000363, 76.72, 11.02), (-3.0, 75.13, 12.32), (-0.000363, 75.13, 12.32), (-3.0, 73.16, 13.64), (-0.000363, 73.16, 13.64), (-3.0, 70.82, 15.0), (-0.000363, 70.82, 15.0), (-3.0, 65.18, 17.82), (-0.000363, 65.18, 17.82), (-3.0, 58.57, 20.76), (-0.000363, 58.57, 20.76), (-3.0, 51.48, 23.73), (-0.000363, 51.48, 23.73), (-3.0, 44.39, 26.65), (-0.000363, 44.39, 26.65), (-3.0, 37.66, 29.39), (-0.000363, 37.66, 29.39), (-3.0, 31.47, 31.87), (-0.000363, 31.47, 31.87), (-3.0, 25.73, 34.0), (-0.000363, 25.73, 34.0), (-3.0, 20.2, 35.71), (-0.000363, 20.2, 35.71), (-3.0, 14.54, 36.97), (-0.000363, 14.54, 36.97), (-3.0, 8.392, 37.74), (-0.000363, 8.392, 37.74), (-3.0, 80.0, -0.005631), (-0.000363, 80.0, -0.005631), (-3.0, 75.0, 6.1e-05), (-0.000363, 75.0, 6.1e-05), (-3.0, 75.0, 2.0), (-0.000363, 75.0, 2.0), (-3.0, 1.5, 7.0), (-3.0, 16.25, 7.085), (-0.000363, 1.5, 7.0), (-0.000363, 16.25, 7.085), (-3.0, 29.85, 7.024), (-0.000363, 29.85, 7.024), (-3.0, 36.18, 6.933), (-0.000363, 36.18, 6.933), (-3.0, 42.16, 6.798), (-0.000363, 42.16, 6.798), (-3.0, 47.76, 6.614), (-0.000363, 47.76, 6.614), (-3.0, 52.93, 6.375), (-0.000363, 52.93, 6.375), (-3.0, 57.64, 6.077), (-0.000363, 57.64, 6.077), (-3.0, 61.84, 5.714), (-0.000363, 61.84, 5.714), (-3.0, 65.49, 5.281), (-0.000363, 65.49, 5.281), (-3.0, 68.56, 4.775), (-0.000363, 68.56, 4.775), (-3.0, 71.05, 4.193), (-0.000363, 71.05, 4.193), (-3.0, 72.95, 3.536), (-0.000363, 72.95, 3.536), (-3.0, 74.26, 2.805), (-0.000363, 74.26, 2.805), (-3.0, 74.7, 2.411), (-0.000363, 74.7, 2.411), (-3.0, -1.5, 7.0), (-0.000363, -1.5, 7.0), (-3.0, -75.0, 2.0), (-3.0, -74.7, 2.419), (-0.000363, -75.0, 2.0), (-0.000363, -74.7, 2.419), (-3.0, -74.26, 2.817), (-0.000363, -74.26, 2.817), (-3.0, -72.95, 3.553), (-0.000363, -72.95, 3.553), (-3.0, -71.05, 4.207), (-0.000363, -71.05, 4.207), (-3.0, -68.56, 4.778), (-0.000363, -68.56, 4.778), (-3.0, -65.49, 5.267), (-0.000363, -65.49, 5.267), (-3.0, -61.84, 5.678), (-0.000363, -61.84, 5.678), (-3.0, -57.64, 6.015), (-0.000363, -57.64, 6.015), (-3.0, -52.93, 6.286), (-0.000363, -52.93, 6.286), (-3.0, -47.76, 6.499), (-0.000363, -47.76, 6.499), (-3.0, -42.16, 6.662), (-0.000363, -42.16, 6.662), (-3.0, -36.18, 6.784), (-0.000363, -36.18, 6.784), (-3.0, -29.85, 6.872), (-0.000363, -29.85, 6.872), (-3.0, -16.24, 6.972), (-0.000363, -16.24, 6.972), (-3.0, -75.0, 6.1e-05), (-0.000363, -75.0, 6.1e-05), (-3.0, -80.0, -0.005631), (-0.000363, -80.0, -0.005631)], [], [(0, 1, 2), (2, 1, 3), (4, 0, 5), (5, 0, 2), (6, 4, 7), (7, 4, 5), (1, 6, 3), (3, 6, 7), (8, 9, 10), (10, 9, 11), (12, 8, 13), (13, 8, 10), (14, 12, 15), (15, 12, 13), (9, 14, 11), (11, 14, 15), (16, 17, 18), (18, 17, 19), (19, 17, 20), (19, 20, 21), (21, 20, 22), (21, 22, 23), (23, 22, 24), (23, 24, 25), (25, 24, 26), (25, 26, 27), (27, 26, 28), (27, 28, 29), (29, 28, 30), (29, 30, 31), (31, 30, 32), (31, 32, 33), (33, 32, 34), (33, 34, 35), (35, 34, 36), (35, 36, 37), (37, 36, 38), (37, 38, 39), (39, 38, 40), (39, 40, 41), (41, 40, 42), (41, 42, 43), (43, 42, 44), (43, 44, 45), (45, 44, 46), (45, 46, 47), (47, 46, 48), (47, 48, 49), (49, 48, 50), (49, 50, 51), (51, 50, 52), (51, 52, 53), (53, 52, 54), (53, 54, 55), (56, 16, 57), (57, 16, 18), (58, 59, 60), (60, 59, 61), (61, 59, 62), (61, 62, 63), (63, 62, 64), (63, 64, 65), (65, 64, 66), (65, 66, 67), (67, 66, 68), (67, 68, 69), (69, 68, 70), (69, 70, 71), (71, 70, 72), (71, 72, 73), (73, 72, 74), (73, 74, 75), (75, 74, 76), (75, 76, 77), (77, 76, 78), (77, 78, 79), (79, 78, 80), (79, 80, 81), (81, 80, 82), (81, 82, 83), (83, 82, 84), (83, 84, 85), (85, 84, 86), (85, 86, 87), (87, 86, 88), (87, 88, 89), (89, 88, 90), (89, 90, 91), (91, 90, 92), (91, 92, 93), (93, 92, 94), (93, 94, 95), (95, 94, 56), (95, 56, 57), (96, 58, 97), (97, 58, 60), (98, 96, 99), (99, 96, 97), (100, 98, 101), (101, 98, 99), (102, 103, 104), (104, 103, 105), (105, 103, 106), (105, 106, 107), (107, 106, 108), (107, 108, 109), (109, 108, 110), (109, 110, 111), (111, 110, 112), (111, 112, 113), (113, 112, 114), (113, 114, 115), (115, 114, 116), (115, 116, 117), (117, 116, 118), (117, 118, 119), (119, 118, 120), (119, 120, 121), (121, 120, 122), (121, 122, 123), (123, 122, 124), (123, 124, 125), (125, 124, 126), (125, 126, 127), (127, 126, 128), (127, 128, 129), (129, 128, 130), (129, 130, 131), (131, 130, 100), (131, 100, 101), (132, 102, 133), (133, 102, 104), (134, 135, 136), (136, 135, 137), (137, 135, 138), (137, 138, 139), (139, 138, 140), (139, 140, 141), (141, 140, 142), (141, 142, 143), (143, 142, 144), (143, 144, 145), (145, 144, 146), (145, 146, 147), (147, 146, 148), (147, 148, 149), (149, 148, 150), (149, 150, 151), (151, 150, 152), (151, 152, 153), (153, 152, 154), (153, 154, 155), (155, 154, 156), (155, 156, 157), (157, 156, 158), (157, 158, 159), (159, 158, 160), (159, 160, 161), (161, 160, 162), (161, 162, 163), (163, 162, 132), (163, 132, 133), (164, 134, 165), (165, 134, 136), (166, 164, 167), (167, 164, 165), (54, 166, 55), (55, 166, 167), (15, 89, 11), (11, 89, 91), (11, 91, 93), (13, 3, 15), (15, 3, 83), (15, 83, 85), (10, 25, 13), (13, 25, 27), (13, 27, 29), (11, 18, 10), (10, 18, 19), (10, 19, 21), (7, 105, 3), (3, 105, 107), (3, 107, 77), (77, 107, 109), (77, 109, 111), (5, 133, 7), (7, 133, 104), (7, 104, 105), (133, 5, 163), (163, 5, 2), (163, 2, 161), (161, 2, 37), (161, 37, 159), (159, 37, 157), (157, 37, 39), (157, 39, 155), (155, 39, 41), (155, 41, 153), (153, 41, 43), (153, 43, 45), (3, 13, 2), (2, 13, 31), (2, 31, 33), (167, 165, 55), (55, 165, 136), (55, 136, 137), (55, 137, 53), (53, 137, 139), (53, 139, 141), (141, 143, 53), (53, 143, 51), (51, 143, 145), (51, 145, 147), (51, 147, 49), (49, 147, 149), (49, 149, 47), (47, 149, 151), (47, 151, 45), (45, 151, 153), (77, 111, 75), (75, 111, 113), (75, 113, 73), (73, 113, 115), (73, 115, 71), (71, 115, 69), (69, 115, 117), (69, 117, 67), (67, 117, 119), (67, 119, 65), (65, 119, 121), (65, 121, 63), (63, 121, 123), (63, 123, 125), (63, 125, 61), (61, 125, 127), (61, 127, 129), (129, 131, 61), (61, 131, 60), (60, 131, 101), (60, 101, 99), (99, 97, 60), (77, 79, 3), (3, 79, 81), (3, 81, 83), (85, 87, 15), (15, 87, 89), (93, 95, 11), (11, 95, 57), (11, 57, 18), (21, 23, 10), (10, 23, 25), (29, 31, 13), (33, 35, 2), (2, 35, 37), (9, 88, 14), (14, 88, 86), (14, 86, 84), (8, 56, 9), (9, 56, 94), (9, 94, 92), (12, 24, 8), (8, 24, 22), (8, 22, 20), (14, 0, 12), (12, 0, 30), (12, 30, 28), (1, 103, 6), (6, 103, 102), (6, 102, 132), (0, 14, 1), (1, 14, 82), (1, 82, 80), (4, 162, 0), (0, 162, 160), (0, 160, 36), (36, 160, 158), (36, 158, 156), (162, 4, 132), (132, 4, 6), (166, 54, 164), (164, 54, 134), (134, 54, 135), (135, 54, 52), (135, 52, 138), (138, 52, 140), (140, 52, 142), (142, 52, 50), (142, 50, 144), (144, 50, 146), (146, 50, 48), (146, 48, 148), (148, 48, 46), (148, 46, 150), (150, 46, 44), (150, 44, 152), (152, 44, 42), (152, 42, 40), (152, 40, 154), (154, 40, 38), (154, 38, 156), (156, 38, 36), (36, 34, 0), (0, 34, 32), (0, 32, 30), (28, 26, 12), (12, 26, 24), (20, 17, 8), (8, 17, 16), (8, 16, 56), (92, 90, 9), (9, 90, 88), (84, 82, 14), (80, 78, 1), (1, 78, 76), (1, 76, 106), (106, 76, 108), (108, 76, 110), (110, 76, 74), (110, 74, 112), (112, 74, 72), (112, 72, 114), (114, 72, 70), (114, 70, 68), (114, 68, 116), (116, 68, 66), (116, 66, 118), (118, 66, 64), (118, 64, 120), (120, 64, 62), (120, 62, 122), (122, 62, 124), (124, 62, 59), (124, 59, 126), (126, 59, 128), (128, 59, 130), (130, 59, 58), (130, 58, 100), (100, 58, 98), (98, 58, 96), (106, 103, 1)])
me_body1_1.polygons.foreach_set('use_smooth', [0, 0, 0, 0, 0, 0, 0, 0, 0, 0, 0, 0, 0, 0, 0, 0, 1, 1, 1, 1, 1, 1, 1, 1, 1, 1, 1, 1, 0, 0, 0, 0, 1, 1, 1, 1, 1, 1, 1, 1, 1, 1, 1, 1, 1, 1, 1, 1, 1, 1, 1, 1, 1, 1, 0, 0, 1, 1, 1, 1, 1, 1, 1, 1, 1, 1, 1, 1, 1, 1, 1, 1, 1, 1, 1, 1, 1, 1, 0, 0, 0, 0, 1, 1, 1, 1, 1, 1, 1, 1, 1, 1, 1, 1, 0, 0, 0, 0, 0, 0, 1, 1, 1, 1, 1, 1, 1, 1, 1, 1, 1, 1, 1, 1, 1, 1, 1, 1, 1, 1, 1, 1, 1, 1, 1, 1, 1, 1, 1, 1, 1, 1, 1, 1, 1, 1, 1, 1, 1, 1, 1, 1, 1, 1, 1, 1, 1, 1, 1, 1, 1, 1, 1, 1, 1, 1, 1, 1, 1, 1, 0, 0, 0, 0, 0, 0, 0, 0, 0, 0, 0, 0, 0, 0, 0, 0, 0, 0, 0, 0, 0, 0, 0, 0, 0, 0, 0, 0, 0, 0, 0, 0, 0, 0, 0, 0, 0, 0, 0, 0, 0, 0, 0, 0, 0, 0, 0, 0, 0, 0, 0, 0, 0, 0, 0, 0, 0, 0, 0, 0, 0, 0, 0, 0, 0, 0, 0, 0, 0, 0, 0, 0, 0, 0, 0, 0, 0, 0, 0, 0, 0, 0, 0, 0, 0, 0, 0, 0, 0, 0, 0, 0, 0, 0, 0, 0, 0, 0, 0, 0, 0, 0, 0, 0, 0, 0, 0, 0, 0, 0, 0, 0, 0, 0, 0, 0, 0, 0, 0, 0, 0, 0, 0, 0, 0, 0, 0, 0, 0, 0, 0, 0, 0, 0, 0, 0, 0, 0, 0, 0, 0, 0, 0, 0, 0, 0, 0, 0, 0, 0, 0, 0, 0, 0, 0, 0, 0, 0, 0, 0, 0, 0, 0, 0, 0, 0, 0, 0, 0, 0, 0, 0, 0, 0, 0, 0, 0, 0, 0, 0])
_uv = me_body1_1.uv_layers.new(name='Body1_1-mesh-map-0')
_uv.uv.foreach_set('vector', [0.5731, 0.3938, 0.5591, 0.3938, 0.5731, 0.3752, 0.5731, 0.3752, 0.5591, 0.3938, 0.5591, 0.3752, 0.5349, 0.5597, 0.5349, 0.5389, 0.5535, 0.5597, 0.5535, 0.5597, 0.5349, 0.5389, 0.5535, 0.5389, 0.5744, 0.3211, 0.5591, 0.3211, 0.5744, 0.3025, 0.5744, 0.3025, 0.5591, 0.3211, 0.5591, 0.3025, 0.5535, 0.4259, 0.5535, 0.4493, 0.5349, 0.4259, 0.5349, 0.4259, 0.5535, 0.4493, 0.5349, 0.4493, 0.5731, 0.3696, 0.5591, 0.3696, 0.5731, 0.351, 0.5731, 0.351, 0.5591, 0.3696, 0.5591, 0.351, 0.5349, 0.5333, 0.5349, 0.5126, 0.5535, 0.5333, 0.5535, 0.5333, 0.5349, 0.5126, 0.5535, 0.5126, 0.5744, 0.3454, 0.5591, 0.3454, 0.5744, 0.3267, 0.5744, 0.3267, 0.5591, 0.3454, 0.5591, 0.3267, 0.5535, 0.397, 0.5535, 0.4203, 0.5349, 0.397, 0.5349, 0.397, 0.5535, 0.4203, 0.5349, 0.4203, 0.4864, 0.037, 0.4864, 0.002797, 0.505, 0.037, 0.505, 0.037, 0.4864, 0.002797, 0.505, 0.002797, 0.5106, 0.002797, 0.5293, 0.002797, 0.5293, 0.03155, 0.5106, 0.002797, 0.5293, 0.03155, 0.5106, 0.03155, 0.5106, 0.03155, 0.5293, 0.03155, 0.5293, 0.06064, 0.5106, 0.03155, 0.5293, 0.06064, 0.5106, 0.06064, 0.5106, 0.06064, 0.5293, 0.06064, 0.5293, 0.09131, 0.5106, 0.06064, 0.5293, 0.09131, 0.5106, 0.09131, 0.5106, 0.09131, 0.5293, 0.09131, 0.5293, 0.1248, 0.5106, 0.09131, 0.5293, 0.1248, 0.5106, 0.1248, 0.5106, 0.1248, 0.5293, 0.1248, 0.5293, 0.1617, 0.5106, 0.1248, 0.5293, 0.1617, 0.5106, 0.1617, 0.5106, 0.1617, 0.5293, 0.1617, 0.5293, 0.2021, 0.5106, 0.1617, 0.5293, 0.2021, 0.5106, 0.2021, 0.5106, 0.2021, 0.5293, 0.2021, 0.5293, 0.2447, 0.5106, 0.2021, 0.5293, 0.2447, 0.5106, 0.2447, 0.5106, 0.2447, 0.5293, 0.2447, 0.5293, 0.2877, 0.5106, 0.2447, 0.5293, 0.2877, 0.5106, 0.2877, 0.5106, 0.2877, 0.5293, 0.2877, 0.5293, 0.3284, 0.5106, 0.2877, 0.5293, 0.3284, 0.5106, 0.3284, 0.5106, 0.3284, 0.5293, 0.3284, 0.5293, 0.3647, 0.5106, 0.3284, 0.5293, 0.3647, 0.5106, 0.3647, 0.5106, 0.3647, 0.5293, 0.3647, 0.5293, 0.3807, 0.5106, 0.3647, 0.5293, 0.3807, 0.5106, 0.3807, 0.5106, 0.3807, 0.5293, 0.3807, 0.5293, 0.3949, 0.5106, 0.3807, 0.5293, 0.3949, 0.5106, 0.3949, 0.5106, 0.3949, 0.5293, 0.3949, 0.5293, 0.4075, 0.5106, 0.3949, 0.5293, 0.4075, 0.5106, 0.4075, 0.5106, 0.4075, 0.5293, 0.4075, 0.5293, 0.4185, 0.5106, 0.4075, 0.5293, 0.4185, 0.5106, 0.4185, 0.5106, 0.4185, 0.5293, 0.4185, 0.5293, 0.4281, 0.5106, 0.4185, 0.5293, 0.4281, 0.5106, 0.4281, 0.5106, 0.4281, 0.5293, 0.4281, 0.5293, 0.4366, 0.5106, 0.4281, 0.5293, 0.4366, 0.5106, 0.4366, 0.5106, 0.4366, 0.5293, 0.4366, 0.5293, 0.4521, 0.5106, 0.4366, 0.5293, 0.4521, 0.5106, 0.4521, 0.5106, 0.4521, 0.5293, 0.4521, 0.5293, 0.4678, 0.5106, 0.4521, 0.5293, 0.4678, 0.5106, 0.4678, 0.4864, 0.05229, 0.4864, 0.037, 0.505, 0.05229, 0.505, 0.05229, 0.4864, 0.037, 0.505, 0.037, 0.5148, 0.5522, 0.5279, 0.5522, 0.5148, 0.5708, 0.5148, 0.5708, 0.5279, 0.5522, 0.5279, 0.5708, 0.505, 0.5718, 0.4864, 0.5718, 0.4864, 0.559, 0.505, 0.5718, 0.4864, 0.559, 0.505, 0.559, 0.505, 0.559, 0.4864, 0.559, 0.4864, 0.5513, 0.505, 0.559, 0.4864, 0.5513, 0.505, 0.5513, 0.505, 0.5513, 0.4864, 0.5513, 0.4864, 0.5423, 0.505, 0.5513, 0.4864, 0.5423, 0.505, 0.5423, 0.505, 0.5423, 0.4864, 0.5423, 0.4864, 0.5316, 0.505, 0.5423, 0.4864, 0.5316, 0.505, 0.5316, 0.505, 0.5316, 0.4864, 0.5316, 0.4864, 0.5189, 0.505, 0.5316, 0.4864, 0.5189, 0.505, 0.5189, 0.505, 0.5189, 0.4864, 0.5189, 0.4864, 0.5041, 0.505, 0.5189, 0.4864, 0.5041, 0.505, 0.5041, 0.505, 0.5041, 0.4864, 0.5041, 0.4864, 0.4874, 0.505, 0.5041, 0.4864, 0.4874, 0.505, 0.4874, 0.505, 0.4874, 0.4864, 0.4874, 0.4864, 0.4486, 0.505, 0.4874, 0.4864, 0.4486, 0.505, 0.4486, 0.505, 0.4486, 0.4864, 0.4486, 0.4864, 0.4045, 0.505, 0.4486, 0.4864, 0.4045, 0.505, 0.4045, 0.505, 0.4045, 0.4864, 0.4045, 0.4864, 0.3578, 0.505, 0.4045, 0.4864, 0.3578, 0.505, 0.3578, 0.505, 0.3578, 0.4864, 0.3578, 0.4864, 0.3112, 0.505, 0.3578, 0.4864, 0.3112, 0.505, 0.3112, 0.505, 0.3112, 0.4864, 0.3112, 0.4864, 0.2672, 0.505, 0.3112, 0.4864, 0.2672, 0.505, 0.2672, 0.505, 0.2672, 0.4864, 0.2672, 0.4864, 0.2268, 0.505, 0.2672, 0.4864, 0.2268, 0.505, 0.2268, 0.505, 0.2268, 0.4864, 0.2268, 0.4864, 0.19, 0.505, 0.2268, 0.4864, 0.19, 0.505, 0.19, 0.505, 0.19, 0.4864, 0.19, 0.4864, 0.1557, 0.505, 0.19, 0.4864, 0.1557, 0.505, 0.1557, 0.505, 0.1557, 0.4864, 0.1557, 0.4864, 0.1224, 0.505, 0.1557, 0.4864, 0.1224, 0.505, 0.1224, 0.505, 0.1224, 0.4864, 0.1224, 0.4864, 0.08833, 0.505, 0.1224, 0.4864, 0.08833, 0.505, 0.08833, 0.505, 0.08833, 0.4864, 0.08833, 0.4864, 0.05229, 0.505, 0.08833, 0.4864, 0.05229, 0.505, 0.05229, 0.5106, 0.5522, 0.5148, 0.5522, 0.5106, 0.5708, 0.5106, 0.5708, 0.5148, 0.5522, 0.5148, 0.5708, 0.5535, 0.4549, 0.5535, 0.4782, 0.5349, 0.4549, 0.5349, 0.4549, 0.5535, 0.4782, 0.5349, 0.4782, 0.5685, 0.4181, 0.5591, 0.4181, 0.5685, 0.3994, 0.5685, 0.3994, 0.5591, 0.4181, 0.5591, 0.3994, 0.5106, 0.5466, 0.5106, 0.4781, 0.5293, 0.5466, 0.5293, 0.5466, 0.5106, 0.4781, 0.5293, 0.4781, 0.5591, 0.002797, 0.5778, 0.002797, 0.5778, 0.06629, 0.5591, 0.002797, 0.5778, 0.06629, 0.5591, 0.06629, 0.5591, 0.06629, 0.5778, 0.06629, 0.5778, 0.0961, 0.5591, 0.06629, 0.5778, 0.0961, 0.5591, 0.0961, 0.5591, 0.0961, 0.5778, 0.0961, 0.5778, 0.1245, 0.5591, 0.0961, 0.5778, 0.1245, 0.5591, 0.1245, 0.5591, 0.1245, 0.5778, 0.1245, 0.5778, 0.1512, 0.5591, 0.1245, 0.5778, 0.1512, 0.5591, 0.1512, 0.5591, 0.1512, 0.5778, 0.1512, 0.5778, 0.1763, 0.5591, 0.1512, 0.5778, 0.1763, 0.5591, 0.1763, 0.5591, 0.1763, 0.5778, 0.1763, 0.5778, 0.1994, 0.5591, 0.1763, 0.5778, 0.1994, 0.5591, 0.1994, 0.5591, 0.1994, 0.5778, 0.1994, 0.5778, 0.2204, 0.5591, 0.1994, 0.5778, 0.2204, 0.5591, 0.2204, 0.5591, 0.2204, 0.5778, 0.2204, 0.5778, 0.2391, 0.5591, 0.2204, 0.5778, 0.2391, 0.5591, 0.2391, 0.5591, 0.2391, 0.5778, 0.2391, 0.5778, 0.2555, 0.5591, 0.2391, 0.5778, 0.2555, 0.5591, 0.2555, 0.5591, 0.2555, 0.5778, 0.2555, 0.5778, 0.2695, 0.5591, 0.2555, 0.5778, 0.2695, 0.5591, 0.2695, 0.5591, 0.2695, 0.5778, 0.2695, 0.5778, 0.281, 0.5591, 0.2695, 0.5778, 0.281, 0.5591, 0.281, 0.5591, 0.281, 0.5778, 0.281, 0.5778, 0.2901, 0.5591, 0.281, 0.5778, 0.2901, 0.5591, 0.2901, 0.5591, 0.2901, 0.5778, 0.2901, 0.5778, 0.2938, 0.5591, 0.2901, 0.5778, 0.2938, 0.5591, 0.2938, 0.5591, 0.2938, 0.5778, 0.2938, 0.5778, 0.2969, 0.5591, 0.2938, 0.5778, 0.2969, 0.5591, 0.2969, 0.5535, 0.3774, 0.5535, 0.3914, 0.5349, 0.3774, 0.5349, 0.3774, 0.5535, 0.3914, 0.5349, 0.3914, 0.5349, 0.2951, 0.5349, 0.292, 0.5535, 0.2951, 0.5535, 0.2951, 0.5349, 0.292, 0.5535, 0.292, 0.5535, 0.292, 0.5349, 0.292, 0.5349, 0.2883, 0.5535, 0.292, 0.5349, 0.2883, 0.5535, 0.2883, 0.5535, 0.2883, 0.5349, 0.2883, 0.5349, 0.2792, 0.5535, 0.2883, 0.5349, 0.2792, 0.5535, 0.2792, 0.5535, 0.2792, 0.5349, 0.2792, 0.5349, 0.2677, 0.5535, 0.2792, 0.5349, 0.2677, 0.5535, 0.2677, 0.5535, 0.2677, 0.5349, 0.2677, 0.5349, 0.2538, 0.5535, 0.2677, 0.5349, 0.2538, 0.5535, 0.2538, 0.5535, 0.2538, 0.5349, 0.2538, 0.5349, 0.2376, 0.5535, 0.2538, 0.5349, 0.2376, 0.5535, 0.2376, 0.5535, 0.2376, 0.5349, 0.2376, 0.5349, 0.219, 0.5535, 0.2376, 0.5349, 0.219, 0.5535, 0.219, 0.5535, 0.219, 0.5349, 0.219, 0.5349, 0.1982, 0.5535, 0.219, 0.5349, 0.1982, 0.5535, 0.1982, 0.5535, 0.1982, 0.5349, 0.1982, 0.5349, 0.1753, 0.5535, 0.1982, 0.5349, 0.1753, 0.5535, 0.1753, 0.5535, 0.1753, 0.5349, 0.1753, 0.5349, 0.1505, 0.5535, 0.1753, 0.5349, 0.1505, 0.5535, 0.1505, 0.5535, 0.1505, 0.5349, 0.1505, 0.5349, 0.1239, 0.5535, 0.1505, 0.5349, 0.1239, 0.5535, 0.1239, 0.5535, 0.1239, 0.5349, 0.1239, 0.5349, 0.09576, 0.5535, 0.1239, 0.5349, 0.09576, 0.5535, 0.09576, 0.5535, 0.09576, 0.5349, 0.09576, 0.5349, 0.06612, 0.5535, 0.09576, 0.5349, 0.06612, 0.5535, 0.06612, 0.5535, 0.06612, 0.5349, 0.06612, 0.5349, 0.002797, 0.5535, 0.06612, 0.5349, 0.002797, 0.5535, 0.002797, 0.5349, 0.309, 0.5535, 0.309, 0.5535, 0.3774, 0.5349, 0.309, 0.5535, 0.3774, 0.5349, 0.3774, 0.5349, 0.3034, 0.5349, 0.2951, 0.5535, 0.3034, 0.5535, 0.3034, 0.5349, 0.2951, 0.5535, 0.2951, 0.5535, 0.4838, 0.5535, 0.507, 0.5349, 0.4838, 0.5349, 0.4838, 0.5535, 0.507, 0.5349, 0.507, 0.5293, 0.4678, 0.5293, 0.4725, 0.5106, 0.4678, 0.5106, 0.4678, 0.5293, 0.4725, 0.5106, 0.4725, 0.05252, 0.5093, 0.02767, 0.6599, 0.02144, 0.5093, 0.02144, 0.5093, 0.02767, 0.6599, 0.01701, 0.6256, 0.02144, 0.5093, 0.01701, 0.6256, 0.009181, 0.5903, 0.05252, 0.4907, 0.1457, 0.5093, 0.05252, 0.5093, 0.05252, 0.5093, 0.1457, 0.5093, 0.07336, 0.7759, 0.05252, 0.5093, 0.07336, 0.7759, 0.0563, 0.7341, 0.02144, 0.4907, 0.02767, 0.3401, 0.05252, 0.4907, 0.05252, 0.4907, 0.02767, 0.3401, 0.0409, 0.3044, 0.05252, 0.4907, 0.0409, 0.3044, 0.0563, 0.2659, 0.02144, 0.5093, 0.002797, 0.4907, 0.02144, 0.4907, 0.02144, 0.4907, 0.002797, 0.4907, 0.004403, 0.4478, 0.02144, 0.4907, 0.004403, 0.4478, 0.009181, 0.4097, 0.1768, 0.5093, 0.1949, 0.601, 0.1457, 0.5093, 0.1457, 0.5093, 0.1949, 0.601, 0.1953, 0.6855, 0.1457, 0.5093, 0.1953, 0.6855, 0.1282, 0.9051, 0.1282, 0.9051, 0.1953, 0.6855, 0.1959, 0.7249, 0.1282, 0.9051, 0.1959, 0.7249, 0.1967, 0.762, 0.1768, 0.4907, 0.1955, 0.4907, 0.1768, 0.5093, 0.1768, 0.5093, 0.1955, 0.4907, 0.1955, 0.5093, 0.1768, 0.5093, 0.1955, 0.5093, 0.1949, 0.601, 0.1955, 0.4907, 0.1768, 0.4907, 0.1956, 0.3991, 0.1956, 0.3991, 0.1768, 0.4907, 0.1457, 0.4907, 0.1956, 0.3991, 0.1457, 0.4907, 0.1963, 0.3145, 0.1963, 0.3145, 0.1457, 0.4907, 0.1282, 0.09494, 0.1963, 0.3145, 0.1282, 0.09494, 0.1968, 0.2751, 0.1968, 0.2751, 0.1282, 0.09494, 0.1976, 0.238, 0.1976, 0.238, 0.1282, 0.09494, 0.1457, 0.05985, 0.1976, 0.238, 0.1457, 0.05985, 0.1986, 0.2032, 0.1986, 0.2032, 0.1457, 0.05985, 0.1542, 0.04532, 0.1986, 0.2032, 0.1542, 0.04532, 0.1999, 0.171, 0.1999, 0.171, 0.1542, 0.04532, 0.1624, 0.03308, 0.1999, 0.171, 0.1624, 0.03308, 0.1705, 0.02321, 0.1457, 0.5093, 0.05252, 0.4907, 0.1457, 0.4907, 0.1457, 0.4907, 0.05252, 0.4907, 0.07336, 0.2241, 0.1457, 0.4907, 0.07336, 0.2241, 0.09148, 0.1801, 0.239, 0.002804, 0.239, 0.03388, 0.2328, 0.002797, 0.2328, 0.002797, 0.239, 0.03388, 0.2265, 0.03388, 0.2328, 0.002797, 0.2265, 0.03388, 0.2239, 0.03574, 0.2328, 0.002797, 0.2239, 0.03574, 0.2124, 0.003419, 0.2124, 0.003419, 0.2239, 0.03574, 0.2215, 0.03848, 0.2124, 0.003419, 0.2215, 0.03848, 0.2169, 0.04664, 0.2169, 0.04664, 0.2128, 0.05842, 0.2124, 0.003419, 0.2124, 0.003419, 0.2128, 0.05842, 0.1947, 0.006702, 0.1947, 0.006702, 0.2128, 0.05842, 0.2093, 0.07388, 0.1947, 0.006702, 0.2093, 0.07388, 0.2062, 0.093, 0.1947, 0.006702, 0.2062, 0.093, 0.1865, 0.01027, 0.1865, 0.01027, 0.2062, 0.093, 0.2037, 0.1157, 0.1865, 0.01027, 0.2037, 0.1157, 0.1784, 0.01567, 0.1784, 0.01567, 0.2037, 0.1157, 0.2016, 0.1418, 0.1784, 0.01567, 0.2016, 0.1418, 0.1705, 0.02321, 0.1705, 0.02321, 0.2016, 0.1418, 0.1999, 0.171, 0.1282, 0.9051, 0.1967, 0.762, 0.1457, 0.9402, 0.1457, 0.9402, 0.1967, 0.762, 0.1979, 0.7968, 0.1457, 0.9402, 0.1979, 0.7968, 0.1542, 0.9547, 0.1542, 0.9547, 0.1979, 0.7968, 0.1993, 0.829, 0.1542, 0.9547, 0.1993, 0.829, 0.1624, 0.9669, 0.1624, 0.9669, 0.1993, 0.829, 0.1705, 0.9768, 0.1705, 0.9768, 0.1993, 0.829, 0.2012, 0.8582, 0.1705, 0.9768, 0.2012, 0.8582, 0.1784, 0.9843, 0.1784, 0.9843, 0.2012, 0.8582, 0.2035, 0.8843, 0.1784, 0.9843, 0.2035, 0.8843, 0.1865, 0.9897, 0.1865, 0.9897, 0.2035, 0.8843, 0.2061, 0.907, 0.1865, 0.9897, 0.2061, 0.907, 0.1947, 0.9933, 0.1947, 0.9933, 0.2061, 0.907, 0.2093, 0.9261, 0.1947, 0.9933, 0.2093, 0.9261, 0.2129, 0.9416, 0.1947, 0.9933, 0.2129, 0.9416, 0.2124, 0.9966, 0.2124, 0.9966, 0.2129, 0.9416, 0.217, 0.9534, 0.2124, 0.9966, 0.217, 0.9534, 0.2215, 0.9615, 0.2215, 0.9615, 0.224, 0.9643, 0.2124, 0.9966, 0.2124, 0.9966, 0.224, 0.9643, 0.2328, 0.9972, 0.2328, 0.9972, 0.224, 0.9643, 0.2265, 0.9661, 0.2328, 0.9972, 0.2265, 0.9661, 0.239, 0.9661, 0.239, 0.9661, 0.239, 0.9972, 0.2328, 0.9972, 0.1282, 0.9051, 0.11, 0.864, 0.1457, 0.5093, 0.1457, 0.5093, 0.11, 0.864, 0.09148, 0.8199, 0.1457, 0.5093, 0.09148, 0.8199, 0.07336, 0.7759, 0.0563, 0.7341, 0.0409, 0.6956, 0.05252, 0.5093, 0.05252, 0.5093, 0.0409, 0.6956, 0.02767, 0.6599, 0.009181, 0.5903, 0.004403, 0.5522, 0.02144, 0.5093, 0.02144, 0.5093, 0.004403, 0.5522, 0.002797, 0.5093, 0.02144, 0.5093, 0.002797, 0.5093, 0.002797, 0.4907, 0.009181, 0.4097, 0.01701, 0.3744, 0.02144, 0.4907, 0.02144, 0.4907, 0.01701, 0.3744, 0.02767, 0.3401, 0.0563, 0.2659, 0.07336, 0.2241, 0.05252, 0.4907, 0.09148, 0.1801, 0.11, 0.136, 0.1457, 0.4907, 0.1457, 0.4907, 0.11, 0.136, 0.1282, 0.09494, 0.4622, 0.5093, 0.4559, 0.6599, 0.4311, 0.5093, 0.4311, 0.5093, 0.4559, 0.6599, 0.4427, 0.6956, 0.4311, 0.5093, 0.4427, 0.6956, 0.4273, 0.7341, 0.4622, 0.4907, 0.4808, 0.5093, 0.4622, 0.5093, 0.4622, 0.5093, 0.4808, 0.5093, 0.4792, 0.5522, 0.4622, 0.5093, 0.4792, 0.5522, 0.4744, 0.5903, 0.4311, 0.4907, 0.4559, 0.3401, 0.4622, 0.4907, 0.4622, 0.4907, 0.4559, 0.3401, 0.4666, 0.3744, 0.4622, 0.4907, 0.4666, 0.3744, 0.4744, 0.4097, 0.4311, 0.5093, 0.3379, 0.4907, 0.4311, 0.4907, 0.4311, 0.4907, 0.3379, 0.4907, 0.4102, 0.2241, 0.4311, 0.4907, 0.4102, 0.2241, 0.4273, 0.2659, 0.3379, 0.5093, 0.2887, 0.601, 0.3068, 0.5093, 0.3068, 0.5093, 0.2887, 0.601, 0.2881, 0.5093, 0.3068, 0.5093, 0.2881, 0.5093, 0.2881, 0.4907, 0.3379, 0.4907, 0.4311, 0.5093, 0.3379, 0.5093, 0.3379, 0.5093, 0.4311, 0.5093, 0.4102, 0.7759, 0.3379, 0.5093, 0.4102, 0.7759, 0.3921, 0.8199, 0.3068, 0.4907, 0.288, 0.3991, 0.3379, 0.4907, 0.3379, 0.4907, 0.288, 0.3991, 0.2873, 0.3145, 0.3379, 0.4907, 0.2873, 0.3145, 0.3554, 0.09494, 0.3554, 0.09494, 0.2873, 0.3145, 0.2868, 0.2751, 0.3554, 0.09494, 0.2868, 0.2751, 0.286, 0.238, 0.288, 0.3991, 0.3068, 0.4907, 0.2881, 0.4907, 0.2881, 0.4907, 0.3068, 0.4907, 0.3068, 0.5093, 0.2446, 0.002804, 0.2508, 0.002797, 0.2446, 0.03388, 0.2446, 0.03388, 0.2508, 0.002797, 0.2571, 0.03388, 0.2571, 0.03388, 0.2508, 0.002797, 0.2597, 0.03574, 0.2597, 0.03574, 0.2508, 0.002797, 0.2712, 0.003419, 0.2597, 0.03574, 0.2712, 0.003419, 0.2621, 0.03848, 0.2621, 0.03848, 0.2712, 0.003419, 0.2667, 0.04664, 0.2667, 0.04664, 0.2712, 0.003419, 0.2708, 0.05842, 0.2708, 0.05842, 0.2712, 0.003419, 0.2889, 0.006702, 0.2708, 0.05842, 0.2889, 0.006702, 0.2743, 0.07388, 0.2743, 0.07388, 0.2889, 0.006702, 0.2774, 0.093, 0.2774, 0.093, 0.2889, 0.006702, 0.2971, 0.01027, 0.2774, 0.093, 0.2971, 0.01027, 0.2799, 0.1157, 0.2799, 0.1157, 0.2971, 0.01027, 0.3051, 0.01567, 0.2799, 0.1157, 0.3051, 0.01567, 0.282, 0.1418, 0.282, 0.1418, 0.3051, 0.01567, 0.3131, 0.02321, 0.282, 0.1418, 0.3131, 0.02321, 0.2837, 0.171, 0.2837, 0.171, 0.3131, 0.02321, 0.3212, 0.03308, 0.2837, 0.171, 0.3212, 0.03308, 0.3294, 0.04532, 0.2837, 0.171, 0.3294, 0.04532, 0.285, 0.2032, 0.285, 0.2032, 0.3294, 0.04532, 0.3379, 0.05985, 0.285, 0.2032, 0.3379, 0.05985, 0.286, 0.238, 0.286, 0.238, 0.3379, 0.05985, 0.3554, 0.09494, 0.3554, 0.09494, 0.3736, 0.136, 0.3379, 0.4907, 0.3379, 0.4907, 0.3736, 0.136, 0.3921, 0.1801, 0.3379, 0.4907, 0.3921, 0.1801, 0.4102, 0.2241, 0.4273, 0.2659, 0.4427, 0.3044, 0.4311, 0.4907, 0.4311, 0.4907, 0.4427, 0.3044, 0.4559, 0.3401, 0.4744, 0.4097, 0.4792, 0.4478, 0.4622, 0.4907, 0.4622, 0.4907, 0.4792, 0.4478, 0.4808, 0.4907, 0.4622, 0.4907, 0.4808, 0.4907, 0.4808, 0.5093, 0.4744, 0.5903, 0.4666, 0.6256, 0.4622, 0.5093, 0.4622, 0.5093, 0.4666, 0.6256, 0.4559, 0.6599, 0.4273, 0.7341, 0.4102, 0.7759, 0.4311, 0.5093, 0.3921, 0.8199, 0.3736, 0.864, 0.3379, 0.5093, 0.3379, 0.5093, 0.3736, 0.864, 0.3554, 0.9051, 0.3379, 0.5093, 0.3554, 0.9051, 0.2883, 0.6855, 0.2883, 0.6855, 0.3554, 0.9051, 0.2877, 0.7249, 0.2877, 0.7249, 0.3554, 0.9051, 0.2869, 0.762, 0.2869, 0.762, 0.3554, 0.9051, 0.3379, 0.9402, 0.2869, 0.762, 0.3379, 0.9402, 0.2857, 0.7968, 0.2857, 0.7968, 0.3379, 0.9402, 0.3294, 0.9547, 0.2857, 0.7968, 0.3294, 0.9547, 0.2842, 0.829, 0.2842, 0.829, 0.3294, 0.9547, 0.3212, 0.9669, 0.2842, 0.829, 0.3212, 0.9669, 0.3131, 0.9768, 0.2842, 0.829, 0.3131, 0.9768, 0.2824, 0.8582, 0.2824, 0.8582, 0.3131, 0.9768, 0.3051, 0.9843, 0.2824, 0.8582, 0.3051, 0.9843, 0.2801, 0.8843, 0.2801, 0.8843, 0.3051, 0.9843, 0.2971, 0.9897, 0.2801, 0.8843, 0.2971, 0.9897, 0.2774, 0.907, 0.2774, 0.907, 0.2971, 0.9897, 0.2889, 0.9933, 0.2774, 0.907, 0.2889, 0.9933, 0.2743, 0.9261, 0.2743, 0.9261, 0.2889, 0.9933, 0.2707, 0.9416, 0.2707, 0.9416, 0.2889, 0.9933, 0.2712, 0.9966, 0.2707, 0.9416, 0.2712, 0.9966, 0.2666, 0.9534, 0.2666, 0.9534, 0.2712, 0.9966, 0.2621, 0.9615, 0.2621, 0.9615, 0.2712, 0.9966, 0.2596, 0.9643, 0.2596, 0.9643, 0.2712, 0.9966, 0.2508, 0.9972, 0.2596, 0.9643, 0.2508, 0.9972, 0.2571, 0.9661, 0.2571, 0.9661, 0.2508, 0.9972, 0.2446, 0.9661, 0.2446, 0.9661, 0.2508, 0.9972, 0.2446, 0.9972, 0.2883, 0.6855, 0.2887, 0.601, 0.3379, 0.5093])
me_body1_1.materials.append(mat_steel___satin)
me_body1_1.use_remesh_preserve_volume = False
me_body1_1.use_remesh_preserve_attributes = False
me_body1_1.use_mirror_vertex_groups = False
me_body1_1.update()
me_body1 = bpy.data.meshes.new('Body1')
me_body1.from_pydata([(-30.0, 1.5, 220.0), (-30.0, 1.5, 225.0), (-30.0, -1.5, 220.0), (-30.0, -1.5, 225.0), (-33.0, 1.5, 220.0), (-33.0, -1.5, 220.0), (-33.0, 1.5, 205.0), (-33.0, -1.5, 205.0), (-30.0, 1.5, 205.0), (-30.0, -1.5, 205.0), (-30.0, 1.5, 200.0), (-30.0, -1.5, 200.0), (-34.0, 1.5, 200.0), (-34.0, -1.5, 200.0), (-4.0, 1.5, 35.0), (-9.011, 1.5, 35.4), (-4.0, -1.5, 35.0), (-9.011, -1.5, 35.4), (-13.81, 1.5, 36.59), (-13.81, -1.5, 36.59), (-18.35, 1.5, 38.53), (-18.35, -1.5, 38.53), (-22.54, 1.5, 41.14), (-22.54, -1.5, 41.14), (-26.28, 1.5, 44.36), (-26.28, -1.5, 44.36), (-29.51, 1.5, 48.1), (-29.51, -1.5, 48.1), (-32.14, 1.5, 52.28), (-32.14, -1.5, 52.28), (-34.16, 1.5, 56.84), (-34.16, -1.5, 56.84), (-35.58, 1.5, 61.71), (-35.58, -1.5, 61.71), (-36.44, 1.5, 66.87), (-36.44, -1.5, 66.87), (-36.86, 1.5, 77.93), (-36.86, -1.5, 77.93), (-36.27, 1.5, 89.89), (-36.27, -1.5, 89.89), (-35.61, 1.5, 102.7), (-35.61, -1.5, 102.7), (-35.64, 1.5, 116.5), (-35.64, -1.5, 116.5), (-36.8, 1.5, 131.1), (-36.8, -1.5, 131.1), (-39.14, 1.5, 146.3), (-39.14, -1.5, 146.3), (-42.22, 1.5, 161.6), (-42.22, -1.5, 161.6), (-45.04, 1.5, 176.2), (-45.04, -1.5, 176.2), (-45.85, 1.5, 182.7), (-45.85, -1.5, 182.7), (-45.93, 1.5, 188.5), (-45.93, -1.5, 188.5), (-45.62, 1.5, 191.1), (-45.62, -1.5, 191.1), (-45.02, 1.5, 193.4), (-45.02, -1.5, 193.4), (-44.11, 1.5, 195.3), (-44.11, -1.5, 195.3), (-42.85, 1.5, 197.0), (-42.85, -1.5, 197.0), (-41.23, 1.5, 198.3), (-41.23, -1.5, 198.3), (-39.23, 1.5, 199.2), (-39.23, -1.5, 199.2), (-36.82, 1.5, 199.8), (-36.82, -1.5, 199.8), (-0.000363, 1.5, 35.0), (-0.000363, -1.5, 35.0), (-0.000363, 1.5, 30.0), (-0.000363, -1.5, 30.0), (-3.0, 1.5, 30.0), (-3.0, -1.5, 30.0), (-3.0, 1.5, 15.0), (-3.0, -1.5, 15.0), (-0.000363, 1.5, 15.0), (-0.000363, -1.5, 15.0), (-0.000363, 1.5, 10.0), (-0.000363, -1.5, 10.0), (-3.0, 1.5, 10.0), (-3.0, -1.5, 10.0), (-108.0, 1.5, 2.0), (-107.8, 1.5, 3.936), (-108.0, -1.5, 2.0), (-107.8, -1.5, 3.936), (-107.5, 1.5, 4.726), (-107.5, -1.5, 4.726), (-107.1, 1.5, 5.409), (-107.1, -1.5, 5.409), (-106.6, 1.5, 5.994), (-106.6, -1.5, 5.994), (-105.9, 1.5, 6.496), (-105.9, -1.5, 6.496), (-104.2, 1.5, 7.305), (-104.2, -1.5, 7.305), (-99.37, 1.5, 8.513), (-99.37, -1.5, 8.513), (-92.99, 1.5, 9.612), (-92.99, -1.5, 9.612), (-79.63, 1.5, 11.43), (-79.63, -1.5, 11.43), (-67.21, 1.5, 12.27), (-67.21, -1.5, 12.27), (-60.69, 1.5, 12.28), (-60.69, -1.5, 12.28), (-53.52, 1.5, 12.07), (-53.52, -1.5, 12.07), (-45.61, 1.5, 11.7), (-45.61, -1.5, 11.7), (-37.09, 1.5, 11.24), (-37.09, -1.5, 11.24), (-19.41, 1.5, 10.37), (-19.41, -1.5, 10.37), (-10.91, 1.5, 10.1), (-10.91, -1.5, 10.1), (-108.0, 1.5, 6.1e-05), (-108.0, -1.5, 6.1e-05), (-113.0, 1.5, 6.1e-05), (-113.0, -1.5, 6.1e-05), (-113.0, 1.5, 1.0), (-113.0, -1.5, 1.0), (-33.0, 1.5, 225.0), (-37.96, 1.5, 224.7), (-33.0, -1.5, 225.0), (-37.96, -1.5, 224.7), (-42.33, 1.5, 223.8), (-42.33, -1.5, 223.8), (-46.12, 1.5, 222.4), (-46.12, -1.5, 222.4), (-49.35, 1.5, 220.5), (-49.35, -1.5, 220.5), (-52.04, 1.5, 218.0), (-52.04, -1.5, 218.0), (-54.23, 1.5, 215.0), (-54.23, -1.5, 215.0), (-55.95, 1.5, 211.6), (-55.95, -1.5, 211.6), (-57.24, 1.5, 207.8), (-57.24, -1.5, 207.8), (-58.71, 1.5, 199.1), (-58.71, -1.5, 199.1), (-58.99, 1.5, 189.3), (-58.99, -1.5, 189.3), (-58.44, 1.5, 178.8), (-58.44, -1.5, 178.8), (-57.38, 1.5, 167.9), (-57.38, -1.5, 167.9), (-54.82, 1.5, 145.9), (-54.82, -1.5, 145.9), (-52.71, 1.5, 124.7), (-52.71, -1.5, 124.7), (-51.6, 1.5, 104.7), (-51.6, -1.5, 104.7), (-51.58, 1.5, 85.91), (-51.58, -1.5, 85.91), (-52.76, 1.5, 68.24), (-52.76, -1.5, 68.24), (-53.93, 1.5, 59.95), (-53.93, -1.5, 59.95), (-55.64, 1.5, 52.17), (-55.64, -1.5, 52.17), (-58.07, 1.5, 45.09), (-58.07, -1.5, 45.09), (-61.36, 1.5, 38.87), (-61.36, -1.5, 38.87), (-65.64, 1.5, 33.65), (-65.64, -1.5, 33.65), (-70.94, 1.5, 29.47), (-70.94, -1.5, 29.47), (-77.17, 1.5, 26.28), (-77.17, -1.5, 26.28), (-84.07, 1.5, 23.84), (-84.07, -1.5, 23.84), (-98.08, 1.5, 19.59), (-98.08, -1.5, 19.59), (-104.1, 1.5, 16.82), (-104.1, -1.5, 16.82), (-106.7, 1.5, 15.08), (-106.7, -1.5, 15.08), (-108.9, 1.5, 13.03), (-108.9, -1.5, 13.03), (-110.7, 1.5, 10.62), (-110.7, -1.5, 10.62), (-111.9, 1.5, 7.837), (-111.9, -1.5, 7.837), (-112.7, 1.5, 4.634), (-112.7, -1.5, 4.634)], [], [(0, 1, 2), (2, 1, 3), (4, 0, 5), (5, 0, 2), (6, 4, 7), (7, 4, 5), (8, 6, 9), (9, 6, 7), (10, 8, 11), (11, 8, 9), (12, 10, 13), (13, 10, 11), (14, 15, 16), (16, 15, 17), (17, 15, 18), (17, 18, 19), (19, 18, 20), (19, 20, 21), (21, 20, 22), (21, 22, 23), (23, 22, 24), (23, 24, 25), (25, 24, 26), (25, 26, 27), (27, 26, 28), (27, 28, 29), (29, 28, 30), (29, 30, 31), (31, 30, 32), (31, 32, 33), (33, 32, 34), (33, 34, 35), (35, 34, 36), (35, 36, 37), (37, 36, 38), (37, 38, 39), (39, 38, 40), (39, 40, 41), (41, 40, 42), (41, 42, 43), (43, 42, 44), (43, 44, 45), (45, 44, 46), (45, 46, 47), (47, 46, 48), (47, 48, 49), (49, 48, 50), (49, 50, 51), (51, 50, 52), (51, 52, 53), (53, 52, 54), (53, 54, 55), (55, 54, 56), (55, 56, 57), (57, 56, 58), (57, 58, 59), (59, 58, 60), (59, 60, 61), (61, 60, 62), (61, 62, 63), (63, 62, 64), (63, 64, 65), (65, 64, 66), (65, 66, 67), (67, 66, 68), (67, 68, 69), (69, 68, 12), (69, 12, 13), (70, 14, 71), (71, 14, 16), (72, 70, 73), (73, 70, 71), (74, 72, 75), (75, 72, 73), (76, 74, 77), (77, 74, 75), (78, 76, 79), (79, 76, 77), (80, 78, 81), (81, 78, 79), (82, 80, 83), (83, 80, 81), (84, 85, 86), (86, 85, 87), (87, 85, 88), (87, 88, 89), (89, 88, 90), (89, 90, 91), (91, 90, 92), (91, 92, 93), (93, 92, 94), (93, 94, 95), (95, 94, 96), (95, 96, 97), (97, 96, 98), (97, 98, 99), (99, 98, 100), (99, 100, 101), (101, 100, 102), (101, 102, 103), (103, 102, 104), (103, 104, 105), (105, 104, 106), (105, 106, 107), (107, 106, 108), (107, 108, 109), (109, 108, 110), (109, 110, 111), (111, 110, 112), (111, 112, 113), (113, 112, 114), (113, 114, 115), (115, 114, 116), (115, 116, 117), (117, 116, 82), (117, 82, 83), (118, 84, 119), (119, 84, 86), (120, 118, 121), (121, 118, 119), (122, 120, 123), (123, 120, 121), (124, 125, 126), (126, 125, 127), (127, 125, 128), (127, 128, 129), (129, 128, 130), (129, 130, 131), (131, 130, 132), (131, 132, 133), (133, 132, 134), (133, 134, 135), (135, 134, 136), (135, 136, 137), (137, 136, 138), (137, 138, 139), (139, 138, 140), (139, 140, 141), (141, 140, 142), (141, 142, 143), (143, 142, 144), (143, 144, 145), (145, 144, 146), (145, 146, 147), (147, 146, 148), (147, 148, 149), (149, 148, 150), (149, 150, 151), (151, 150, 152), (151, 152, 153), (153, 152, 154), (153, 154, 155), (155, 154, 156), (155, 156, 157), (157, 156, 158), (157, 158, 159), (159, 158, 160), (159, 160, 161), (161, 160, 162), (161, 162, 163), (163, 162, 164), (163, 164, 165), (165, 164, 166), (165, 166, 167), (167, 166, 168), (167, 168, 169), (169, 168, 170), (169, 170, 171), (171, 170, 172), (171, 172, 173), (173, 172, 174), (173, 174, 175), (175, 174, 176), (175, 176, 177), (177, 176, 178), (177, 178, 179), (179, 178, 180), (179, 180, 181), (181, 180, 182), (181, 182, 183), (183, 182, 184), (183, 184, 185), (185, 184, 186), (185, 186, 187), (187, 186, 188), (187, 188, 189), (189, 188, 122), (189, 122, 123), (1, 124, 3), (3, 124, 126), (3, 126, 2), (2, 126, 5), (5, 126, 127), (5, 127, 7), (7, 127, 69), (7, 69, 13), (69, 127, 67), (67, 127, 129), (67, 129, 65), (65, 129, 131), (65, 131, 63), (63, 131, 133), (63, 133, 61), (61, 133, 135), (61, 135, 137), (61, 137, 59), (59, 137, 139), (59, 139, 141), (141, 143, 59), (59, 143, 57), (57, 143, 145), (57, 145, 55), (55, 145, 147), (55, 147, 53), (53, 147, 51), (51, 147, 149), (51, 149, 49), (49, 149, 151), (49, 151, 47), (47, 151, 153), (47, 153, 45), (45, 153, 43), (43, 153, 155), (43, 155, 41), (41, 155, 39), (39, 155, 157), (39, 157, 37), (37, 157, 159), (37, 159, 35), (35, 159, 161), (35, 161, 33), (33, 161, 31), (31, 161, 163), (31, 163, 111), (111, 163, 165), (111, 165, 109), (109, 165, 167), (109, 167, 107), (107, 167, 169), (107, 169, 105), (105, 169, 171), (105, 171, 173), (105, 173, 103), (103, 173, 175), (103, 175, 101), (101, 175, 177), (101, 177, 99), (99, 177, 179), (99, 179, 97), (97, 179, 181), (97, 181, 95), (95, 181, 183), (95, 183, 93), (93, 183, 91), (91, 183, 185), (91, 185, 89), (89, 185, 87), (87, 185, 187), (87, 187, 189), (87, 189, 86), (86, 189, 123), (86, 123, 119), (119, 123, 121), (31, 111, 29), (29, 111, 113), (29, 113, 27), (27, 113, 25), (25, 113, 23), (23, 113, 115), (23, 115, 21), (21, 115, 19), (19, 115, 117), (19, 117, 17), (17, 117, 75), (17, 75, 16), (16, 75, 71), (71, 75, 73), (75, 117, 77), (77, 117, 83), (77, 83, 81), (81, 79, 77), (13, 11, 7), (7, 11, 9), (1, 0, 124), (124, 0, 4), (124, 4, 125), (125, 4, 6), (125, 6, 68), (68, 6, 12), (12, 6, 10), (10, 6, 8), (68, 66, 125), (125, 66, 128), (128, 66, 64), (128, 64, 130), (130, 64, 62), (130, 62, 132), (132, 62, 60), (132, 60, 134), (134, 60, 136), (136, 60, 58), (136, 58, 138), (138, 58, 140), (140, 58, 142), (142, 58, 56), (142, 56, 144), (144, 56, 54), (144, 54, 146), (146, 54, 52), (146, 52, 50), (146, 50, 148), (148, 50, 48), (148, 48, 150), (150, 48, 46), (150, 46, 152), (152, 46, 44), (152, 44, 42), (152, 42, 154), (154, 42, 40), (154, 40, 38), (154, 38, 156), (156, 38, 36), (156, 36, 158), (158, 36, 34), (158, 34, 160), (160, 34, 32), (160, 32, 30), (28, 110, 30), (30, 110, 162), (30, 162, 160), (110, 28, 112), (112, 28, 26), (112, 26, 24), (24, 22, 112), (112, 22, 114), (114, 22, 20), (114, 20, 18), (114, 18, 116), (116, 18, 15), (116, 15, 74), (74, 15, 14), (74, 14, 70), (70, 72, 74), (74, 76, 116), (116, 76, 82), (82, 76, 80), (80, 76, 78), (162, 110, 164), (164, 110, 108), (164, 108, 166), (166, 108, 106), (166, 106, 168), (168, 106, 104), (168, 104, 170), (170, 104, 172), (172, 104, 102), (172, 102, 174), (174, 102, 100), (174, 100, 176), (176, 100, 98), (176, 98, 178), (178, 98, 96), (178, 96, 180), (180, 96, 94), (180, 94, 182), (182, 94, 92), (182, 92, 90), (182, 90, 184), (184, 90, 88), (184, 88, 85), (84, 188, 85), (85, 188, 186), (85, 186, 184), (188, 84, 122), (122, 84, 118), (122, 118, 120)])
me_body1.polygons.foreach_set('use_smooth', [0, 0, 0, 0, 0, 0, 0, 0, 0, 0, 0, 0, 1, 1, 1, 1, 1, 1, 1, 1, 1, 1, 1, 1, 1, 1, 1, 1, 1, 1, 1, 1, 1, 1, 1, 1, 1, 1, 1, 1, 1, 1, 1, 1, 1, 1, 1, 1, 1, 1, 1, 1, 1, 1, 1, 1, 1, 1, 1, 1, 1, 1, 1, 1, 1, 1, 1, 1, 0, 0, 0, 0, 0, 0, 0, 0, 0, 0, 0, 0, 0, 0, 1, 1, 1, 1, 1, 1, 1, 1, 1, 1, 1, 1, 1, 1, 1, 1, 1, 1, 1, 1, 1, 1, 1, 1, 1, 1, 0, 0, 1, 1, 1, 1, 1, 1, 0, 0, 0, 0, 0, 0, 1, 1, 1, 1, 1, 1, 1, 1, 1, 1, 1, 1, 1, 1, 1, 1, 1, 1, 1, 1, 1, 1, 1, 1, 1, 1, 1, 1, 1, 1, 1, 1, 1, 1, 1, 1, 1, 1, 1, 1, 1, 1, 1, 1, 1, 1, 1, 1, 1, 1, 1, 1, 1, 1, 1, 1, 1, 1, 1, 1, 1, 1, 1, 1, 1, 1, 0, 0, 0, 0, 0, 0, 0, 0, 0, 0, 0, 0, 0, 0, 0, 0, 0, 0, 0, 0, 0, 0, 0, 0, 0, 0, 0, 0, 0, 0, 0, 0, 0, 0, 0, 0, 0, 0, 0, 0, 0, 0, 0, 0, 0, 0, 0, 0, 0, 0, 0, 0, 0, 0, 0, 0, 0, 0, 0, 0, 0, 0, 0, 0, 0, 0, 0, 0, 0, 0, 0, 0, 0, 0, 0, 0, 0, 0, 0, 0, 0, 0, 0, 0, 0, 0, 0, 0, 0, 0, 0, 0, 0, 0, 0, 0, 0, 0, 0, 0, 0, 0, 0, 0, 0, 0, 0, 0, 0, 0, 0, 0, 0, 0, 0, 0, 0, 0, 0, 0, 0, 0, 0, 0, 0, 0, 0, 0, 0, 0, 0, 0, 0, 0, 0, 0, 0, 0, 0, 0, 0, 0, 0, 0, 0, 0, 0, 0, 0, 0, 0, 0, 0, 0, 0, 0, 0, 0, 0, 0, 0, 0, 0, 0, 0, 0, 0, 0, 0, 0, 0, 0, 0, 0, 0, 0, 0, 0, 0, 0, 0, 0, 0, 0, 0, 0, 0, 0])
_uv = me_body1.uv_layers.new(name='Body1-mesh-map-0')
_uv.uv.foreach_set('vector', [0.04666, 0.9625, 0.04666, 0.9784, 0.03422, 0.9625, 0.03422, 0.9625, 0.04666, 0.9784, 0.03422, 0.9784, 0.04666, 0.9545, 0.04666, 0.9625, 0.03422, 0.9545, 0.03422, 0.9545, 0.04666, 0.9625, 0.03422, 0.9625, 0.04666, 0.9069, 0.04666, 0.9545, 0.03422, 0.9069, 0.03422, 0.9069, 0.04666, 0.9545, 0.03422, 0.9545, 0.06657, 0.9069, 0.07863, 0.9069, 0.06657, 0.9193, 0.06657, 0.9193, 0.07863, 0.9069, 0.07863, 0.9193, 0.9981, 0.4674, 0.9981, 0.4833, 0.9857, 0.4674, 0.9857, 0.4674, 0.9981, 0.4833, 0.9857, 0.4833, 0.9981, 0.4567, 0.9981, 0.4674, 0.9857, 0.4567, 0.9857, 0.4567, 0.9981, 0.4674, 0.9857, 0.4674, 0.982, 0.8187, 0.982, 0.8392, 0.9695, 0.8187, 0.9695, 0.8187, 0.982, 0.8392, 0.9695, 0.8392, 0.9695, 0.8392, 0.982, 0.8392, 0.982, 0.8598, 0.9695, 0.8392, 0.982, 0.8598, 0.9695, 0.8598, 0.9695, 0.8598, 0.982, 0.8598, 0.982, 0.88, 0.9695, 0.8598, 0.982, 0.88, 0.9695, 0.88, 0.9695, 0.88, 0.982, 0.88, 0.982, 0.8995, 0.9695, 0.88, 0.982, 0.8995, 0.9695, 0.8995, 0.9695, 0.8995, 0.982, 0.8995, 0.982, 0.9179, 0.9695, 0.8995, 0.982, 0.9179, 0.9695, 0.9179, 0.9695, 0.9179, 0.982, 0.9179, 0.982, 0.9347, 0.9695, 0.9179, 0.982, 0.9347, 0.9695, 0.9347, 0.9695, 0.9347, 0.982, 0.9347, 0.982, 0.9495, 0.9695, 0.9347, 0.982, 0.9495, 0.9695, 0.9495, 0.9695, 0.9495, 0.982, 0.9495, 0.982, 0.9623, 0.9695, 0.9495, 0.982, 0.9623, 0.9695, 0.9623, 0.9857, 0.001866, 0.9981, 0.001866, 0.9981, 0.01357, 0.9857, 0.001866, 0.9981, 0.01357, 0.9857, 0.01357, 0.9857, 0.01357, 0.9981, 0.01357, 0.9981, 0.02763, 0.9857, 0.01357, 0.9981, 0.02763, 0.9857, 0.02763, 0.9857, 0.02763, 0.9981, 0.02763, 0.9981, 0.06161, 0.9857, 0.02763, 0.9981, 0.06161, 0.9857, 0.06161, 0.9857, 0.06161, 0.9981, 0.06161, 0.9981, 0.1012, 0.9857, 0.06161, 0.9981, 0.1012, 0.9857, 0.1012, 0.9857, 0.1012, 0.9981, 0.1012, 0.9981, 0.1437, 0.9857, 0.1012, 0.9981, 0.1437, 0.9857, 0.1437, 0.9857, 0.1437, 0.9981, 0.1437, 0.9981, 0.1873, 0.9857, 0.1437, 0.9981, 0.1873, 0.9857, 0.1873, 0.9857, 0.1873, 0.9981, 0.1873, 0.9981, 0.2305, 0.9857, 0.1873, 0.9981, 0.2305, 0.9857, 0.2305, 0.9857, 0.2305, 0.9981, 0.2305, 0.9981, 0.2726, 0.9857, 0.2305, 0.9981, 0.2726, 0.9857, 0.2726, 0.9857, 0.2726, 0.9981, 0.2726, 0.9981, 0.313, 0.9857, 0.2726, 0.9981, 0.313, 0.9857, 0.313, 0.9857, 0.313, 0.9981, 0.313, 0.9981, 0.3516, 0.9857, 0.313, 0.9981, 0.3516, 0.9857, 0.3516, 0.9857, 0.3516, 0.9981, 0.3516, 0.9981, 0.3703, 0.9857, 0.3516, 0.9981, 0.3703, 0.9857, 0.3703, 0.9857, 0.3703, 0.9981, 0.3703, 0.9981, 0.3885, 0.9857, 0.3703, 0.9981, 0.3885, 0.9857, 0.3885, 0.9857, 0.3885, 0.9981, 0.3885, 0.9981, 0.3974, 0.9857, 0.3885, 0.9981, 0.3974, 0.9857, 0.3974, 0.9857, 0.3974, 0.9981, 0.3974, 0.9981, 0.4062, 0.9857, 0.3974, 0.9981, 0.4062, 0.9857, 0.4062, 0.9857, 0.4062, 0.9981, 0.4062, 0.9981, 0.4149, 0.9857, 0.4062, 0.9981, 0.4149, 0.9857, 0.4149, 0.9857, 0.4149, 0.9981, 0.4149, 0.9981, 0.4235, 0.9857, 0.4149, 0.9981, 0.4235, 0.9857, 0.4235, 0.9857, 0.4235, 0.9981, 0.4235, 0.9981, 0.432, 0.9857, 0.4235, 0.9981, 0.432, 0.9857, 0.432, 0.9857, 0.432, 0.9981, 0.432, 0.9981, 0.4403, 0.9857, 0.432, 0.9981, 0.4403, 0.9857, 0.4403, 0.9857, 0.4403, 0.9981, 0.4403, 0.9981, 0.4486, 0.9857, 0.4403, 0.9981, 0.4486, 0.9857, 0.4486, 0.9857, 0.4486, 0.9981, 0.4486, 0.9981, 0.4567, 0.9857, 0.4486, 0.9981, 0.4567, 0.9857, 0.4567, 0.982, 0.8026, 0.982, 0.8187, 0.9695, 0.8026, 0.9695, 0.8026, 0.982, 0.8187, 0.9695, 0.8187, 0.06284, 0.9625, 0.06284, 0.9784, 0.0504, 0.9625, 0.0504, 0.9625, 0.06284, 0.9784, 0.0504, 0.9784, 0.06284, 0.9545, 0.06284, 0.9625, 0.0504, 0.9545, 0.0504, 0.9545, 0.06284, 0.9625, 0.0504, 0.9625, 0.06284, 0.9069, 0.06284, 0.9545, 0.0504, 0.9069, 0.0504, 0.9069, 0.06284, 0.9545, 0.0504, 0.9545, 0.08236, 0.9069, 0.09442, 0.9069, 0.08236, 0.9193, 0.08236, 0.9193, 0.09442, 0.9069, 0.09442, 0.9193, 0.9981, 0.8205, 0.9981, 0.8363, 0.9857, 0.8205, 0.9857, 0.8205, 0.9981, 0.8363, 0.9857, 0.8363, 0.9981, 0.8124, 0.9981, 0.8205, 0.9857, 0.8124, 0.9857, 0.8124, 0.9981, 0.8205, 0.9857, 0.8205, 0.9981, 0.5067, 0.9981, 0.5134, 0.9857, 0.5067, 0.9857, 0.5067, 0.9981, 0.5134, 0.9857, 0.5134, 0.9857, 0.5134, 0.9981, 0.5134, 0.9981, 0.5167, 0.9857, 0.5134, 0.9981, 0.5167, 0.9857, 0.5167, 0.9857, 0.5167, 0.9981, 0.5167, 0.9981, 0.5199, 0.9857, 0.5167, 0.9981, 0.5199, 0.9857, 0.5199, 0.9857, 0.5199, 0.9981, 0.5199, 0.9981, 0.5232, 0.9857, 0.5199, 0.9981, 0.5232, 0.9857, 0.5232, 0.9857, 0.5232, 0.9981, 0.5232, 0.9981, 0.5265, 0.9857, 0.5232, 0.9981, 0.5265, 0.9857, 0.5265, 0.9857, 0.5265, 0.9981, 0.5265, 0.9981, 0.5336, 0.9857, 0.5265, 0.9981, 0.5336, 0.9857, 0.5336, 0.9857, 0.5336, 0.9981, 0.5336, 0.9981, 0.5504, 0.9857, 0.5336, 0.9981, 0.5504, 0.9857, 0.5504, 0.9857, 0.5504, 0.9981, 0.5504, 0.9981, 0.5709, 0.9857, 0.5504, 0.9981, 0.5709, 0.9857, 0.5709, 0.9857, 0.5709, 0.9981, 0.5709, 0.9981, 0.6124, 0.9857, 0.5709, 0.9981, 0.6124, 0.9857, 0.6124, 0.9857, 0.6124, 0.9981, 0.6124, 0.9981, 0.6482, 0.9857, 0.6124, 0.9981, 0.6482, 0.9857, 0.6482, 0.9857, 0.6482, 0.9981, 0.6482, 0.9981, 0.6656, 0.9857, 0.6482, 0.9981, 0.6656, 0.9857, 0.6656, 0.9857, 0.6656, 0.9981, 0.6656, 0.9981, 0.6841, 0.9857, 0.6656, 0.9981, 0.6841, 0.9857, 0.6841, 0.9857, 0.6841, 0.9981, 0.6841, 0.9981, 0.7041, 0.9857, 0.6841, 0.9981, 0.7041, 0.9857, 0.7041, 0.9857, 0.7041, 0.9981, 0.7041, 0.9981, 0.7254, 0.9857, 0.7041, 0.9981, 0.7254, 0.9857, 0.7254, 0.9857, 0.7254, 0.9981, 0.7254, 0.9981, 0.7698, 0.9857, 0.7254, 0.9981, 0.7698, 0.9857, 0.7698, 0.9857, 0.7698, 0.9981, 0.7698, 0.9981, 0.7916, 0.9857, 0.7698, 0.9981, 0.7916, 0.9857, 0.7916, 0.9857, 0.7916, 0.9981, 0.7916, 0.9981, 0.8124, 0.9857, 0.7916, 0.9981, 0.8124, 0.9857, 0.8124, 0.9981, 0.5003, 0.9981, 0.5067, 0.9857, 0.5003, 0.9857, 0.5003, 0.9981, 0.5067, 0.9857, 0.5067, 0.9981, 0.487, 0.9981, 0.5003, 0.9857, 0.487, 0.9857, 0.487, 0.9981, 0.5003, 0.9857, 0.5003, 0.01431, 0.9768, 0.01431, 0.981, 0.001867, 0.9768, 0.001867, 0.9768, 0.01431, 0.981, 0.001867, 0.981, 0.01804, 0.9679, 0.01804, 0.9483, 0.03049, 0.9679, 0.03049, 0.9679, 0.01804, 0.9483, 0.03049, 0.9483, 0.03049, 0.9483, 0.01804, 0.9483, 0.01804, 0.9316, 0.03049, 0.9483, 0.01804, 0.9316, 0.03049, 0.9316, 0.03049, 0.9316, 0.01804, 0.9316, 0.01804, 0.9178, 0.03049, 0.9316, 0.01804, 0.9178, 0.03049, 0.9178, 0.03049, 0.9178, 0.01804, 0.9178, 0.01804, 0.9069, 0.03049, 0.9178, 0.01804, 0.9069, 0.03049, 0.9069, 0.9695, 0.001866, 0.982, 0.001866, 0.982, 0.01357, 0.9695, 0.001866, 0.982, 0.01357, 0.9695, 0.01357, 0.9695, 0.01357, 0.982, 0.01357, 0.982, 0.02697, 0.9695, 0.01357, 0.982, 0.02697, 0.9695, 0.02697, 0.9695, 0.02697, 0.982, 0.02697, 0.982, 0.04196, 0.9695, 0.02697, 0.982, 0.04196, 0.9695, 0.04196, 0.9695, 0.04196, 0.982, 0.04196, 0.982, 0.05837, 0.9695, 0.04196, 0.982, 0.05837, 0.9695, 0.05837, 0.9695, 0.05837, 0.982, 0.05837, 0.982, 0.09489, 0.9695, 0.05837, 0.982, 0.09489, 0.9695, 0.09489, 0.9695, 0.09489, 0.982, 0.09489, 0.982, 0.1352, 0.9695, 0.09489, 0.982, 0.1352, 0.9695, 0.1352, 0.9695, 0.1352, 0.982, 0.1352, 0.982, 0.1781, 0.9695, 0.1352, 0.982, 0.1781, 0.9695, 0.1781, 0.9695, 0.1781, 0.982, 0.1781, 0.982, 0.2224, 0.9695, 0.1781, 0.982, 0.2224, 0.9695, 0.2224, 0.9695, 0.2224, 0.982, 0.2224, 0.982, 0.3113, 0.9695, 0.2224, 0.982, 0.3113, 0.9695, 0.3113, 0.9695, 0.3113, 0.982, 0.3113, 0.982, 0.3973, 0.9695, 0.3113, 0.982, 0.3973, 0.9695, 0.3973, 0.9695, 0.3973, 0.982, 0.3973, 0.982, 0.4788, 0.9695, 0.3973, 0.982, 0.4788, 0.9695, 0.4788, 0.9695, 0.4788, 0.982, 0.4788, 0.982, 0.5562, 0.9695, 0.4788, 0.982, 0.5562, 0.9695, 0.5562, 0.9695, 0.5562, 0.982, 0.5562, 0.982, 0.6295, 0.9695, 0.5562, 0.982, 0.6295, 0.9695, 0.6295, 0.9695, 0.6295, 0.982, 0.6295, 0.982, 0.6642, 0.9695, 0.6295, 0.982, 0.6642, 0.9695, 0.6642, 0.9695, 0.6642, 0.982, 0.6642, 0.982, 0.6971, 0.9695, 0.6642, 0.982, 0.6971, 0.9695, 0.6971, 0.9695, 0.6971, 0.982, 0.6971, 0.982, 0.7275, 0.9695, 0.6971, 0.982, 0.7275, 0.9695, 0.7275, 0.9695, 0.7275, 0.982, 0.7275, 0.982, 0.7549, 0.9695, 0.7275, 0.982, 0.7549, 0.9695, 0.7549, 0.9695, 0.7549, 0.982, 0.7549, 0.982, 0.7788, 0.9695, 0.7549, 0.982, 0.7788, 0.9695, 0.7788, 0.9695, 0.7788, 0.982, 0.7788, 0.982, 0.7989, 0.9695, 0.7788, 0.982, 0.7989, 0.9695, 0.7989, 0.9857, 0.8401, 0.9981, 0.8401, 0.9981, 0.8618, 0.9857, 0.8401, 0.9981, 0.8618, 0.9857, 0.8618, 0.9857, 0.8618, 0.9981, 0.8618, 0.9981, 0.887, 0.9857, 0.8618, 0.9981, 0.887, 0.9857, 0.887, 0.9857, 0.887, 0.9981, 0.887, 0.9981, 0.9389, 0.9857, 0.887, 0.9981, 0.9389, 0.9857, 0.9389, 0.9857, 0.9389, 0.9981, 0.9389, 0.9981, 0.9605, 0.9857, 0.9389, 0.9981, 0.9605, 0.9857, 0.9605, 0.001866, 0.9069, 0.01431, 0.9069, 0.01431, 0.9155, 0.001866, 0.9069, 0.01431, 0.9155, 0.001866, 0.9155, 0.001866, 0.9155, 0.01431, 0.9155, 0.01431, 0.9251, 0.001866, 0.9155, 0.01431, 0.9251, 0.001866, 0.9251, 0.001866, 0.9251, 0.01431, 0.9251, 0.01431, 0.936, 0.001866, 0.9251, 0.01431, 0.936, 0.001866, 0.936, 0.001866, 0.936, 0.01431, 0.936, 0.01431, 0.9482, 0.001866, 0.936, 0.01431, 0.9482, 0.001867, 0.9482, 0.001867, 0.9482, 0.01431, 0.9482, 0.01431, 0.9618, 0.001867, 0.9482, 0.01431, 0.9618, 0.001867, 0.9618, 0.001867, 0.9618, 0.01431, 0.9618, 0.01431, 0.9768, 0.001867, 0.9618, 0.01431, 0.9768, 0.001867, 0.9768, 0.01804, 0.98, 0.01804, 0.9679, 0.03049, 0.98, 0.03049, 0.98, 0.01804, 0.9679, 0.03049, 0.9679, 0.05311, 0.003715, 0.0655, 0.002568, 0.05502, 0.02437, 0.05502, 0.02437, 0.0655, 0.002568, 0.06741, 0.02322, 0.06741, 0.02322, 0.0655, 0.002568, 0.0861, 0.001866, 0.06741, 0.02322, 0.0861, 0.001866, 0.07315, 0.08517, 0.07315, 0.08517, 0.0861, 0.001866, 0.09091, 0.1052, 0.07315, 0.08517, 0.09091, 0.1052, 0.07919, 0.1054, 0.09091, 0.1052, 0.0861, 0.001866, 0.1011, 0.1066, 0.1011, 0.1066, 0.0861, 0.001866, 0.1045, 0.003765, 0.1011, 0.1066, 0.1045, 0.003765, 0.1097, 0.1098, 0.1097, 0.1098, 0.1045, 0.003765, 0.1207, 0.008205, 0.1097, 0.1098, 0.1207, 0.008205, 0.1169, 0.1145, 0.1169, 0.1145, 0.1207, 0.008205, 0.1347, 0.0151, 0.1169, 0.1145, 0.1347, 0.0151, 0.1227, 0.1209, 0.1227, 0.1209, 0.1347, 0.0151, 0.1468, 0.02432, 0.1227, 0.1209, 0.1468, 0.02432, 0.157, 0.03574, 0.1227, 0.1209, 0.157, 0.03574, 0.1272, 0.1287, 0.1272, 0.1287, 0.157, 0.03574, 0.1654, 0.04918, 0.1272, 0.1287, 0.1654, 0.04918, 0.1722, 0.06446, 0.1722, 0.06446, 0.1816, 0.09977, 0.1272, 0.1287, 0.1272, 0.1287, 0.1816, 0.09977, 0.1306, 0.1378, 0.1306, 0.1378, 0.1816, 0.09977, 0.1865, 0.1401, 0.1306, 0.1378, 0.1865, 0.1401, 0.1329, 0.1482, 0.1329, 0.1482, 0.1865, 0.1401, 0.1882, 0.1837, 0.1329, 0.1482, 0.1882, 0.1837, 0.1347, 0.1722, 0.1347, 0.1722, 0.1882, 0.1837, 0.1339, 0.1996, 0.1339, 0.1996, 0.1882, 0.1837, 0.188, 0.2291, 0.1339, 0.1996, 0.188, 0.2291, 0.1278, 0.2607, 0.1278, 0.2607, 0.188, 0.2291, 0.1858, 0.3209, 0.1278, 0.2607, 0.1858, 0.3209, 0.121, 0.3252, 0.121, 0.3252, 0.1858, 0.3209, 0.1852, 0.4092, 0.121, 0.3252, 0.1852, 0.4092, 0.1171, 0.389, 0.1171, 0.389, 0.1852, 0.4092, 0.1179, 0.4497, 0.1179, 0.4497, 0.1852, 0.4092, 0.1883, 0.4922, 0.1179, 0.4497, 0.1883, 0.4922, 0.123, 0.5065, 0.123, 0.5065, 0.1883, 0.4922, 0.1307, 0.5593, 0.1307, 0.5593, 0.1883, 0.4922, 0.1954, 0.5699, 0.1307, 0.5593, 0.1954, 0.5699, 0.1377, 0.6085, 0.1377, 0.6085, 0.1954, 0.5699, 0.2071, 0.6425, 0.1377, 0.6085, 0.2071, 0.6425, 0.1402, 0.6543, 0.1402, 0.6543, 0.2071, 0.6425, 0.2151, 0.6763, 0.1402, 0.6543, 0.2151, 0.6763, 0.1386, 0.676, 0.1386, 0.676, 0.2151, 0.6763, 0.1346, 0.6967, 0.1346, 0.6967, 0.2151, 0.6763, 0.2251, 0.7077, 0.1346, 0.6967, 0.2251, 0.7077, 0.1991, 0.8787, 0.1991, 0.8787, 0.2251, 0.7077, 0.2378, 0.736, 0.1991, 0.8787, 0.2378, 0.736, 0.2317, 0.8741, 0.2317, 0.8741, 0.2378, 0.736, 0.2538, 0.7605, 0.2317, 0.8741, 0.2538, 0.7605, 0.2612, 0.8705, 0.2612, 0.8705, 0.2538, 0.7605, 0.2735, 0.7804, 0.2612, 0.8705, 0.2735, 0.7804, 0.2882, 0.8681, 0.2882, 0.8681, 0.2735, 0.7804, 0.297, 0.7956, 0.2882, 0.8681, 0.297, 0.7956, 0.3239, 0.8064, 0.2882, 0.8681, 0.3239, 0.8064, 0.3398, 0.8668, 0.3398, 0.8668, 0.3239, 0.8064, 0.3533, 0.8139, 0.3398, 0.8668, 0.3533, 0.8139, 0.3956, 0.8692, 0.3956, 0.8692, 0.3533, 0.8139, 0.4128, 0.8261, 0.3956, 0.8692, 0.4128, 0.8261, 0.4224, 0.8713, 0.4224, 0.8713, 0.4128, 0.8261, 0.4389, 0.8352, 0.4224, 0.8713, 0.4389, 0.8352, 0.443, 0.8744, 0.443, 0.8744, 0.4389, 0.8352, 0.4502, 0.8414, 0.443, 0.8744, 0.4502, 0.8414, 0.4502, 0.8771, 0.4502, 0.8771, 0.4502, 0.8414, 0.46, 0.849, 0.4502, 0.8771, 0.46, 0.849, 0.4531, 0.879, 0.4531, 0.879, 0.46, 0.849, 0.4555, 0.8812, 0.4555, 0.8812, 0.46, 0.849, 0.4682, 0.8583, 0.4555, 0.8812, 0.4682, 0.8583, 0.4574, 0.8838, 0.4574, 0.8838, 0.4682, 0.8583, 0.4589, 0.887, 0.4589, 0.887, 0.4682, 0.8583, 0.4746, 0.8693, 0.4589, 0.887, 0.4746, 0.8693, 0.4791, 0.8822, 0.4589, 0.887, 0.4791, 0.8822, 0.4605, 0.8949, 0.4605, 0.8949, 0.4791, 0.8822, 0.4816, 0.8971, 0.4605, 0.8949, 0.4816, 0.8971, 0.4613, 0.9032, 0.4613, 0.9032, 0.4816, 0.8971, 0.482, 0.9013, 0.1346, 0.6967, 0.1991, 0.8787, 0.128, 0.7163, 0.128, 0.7163, 0.1991, 0.8787, 0.1641, 0.8839, 0.128, 0.7163, 0.1641, 0.8839, 0.1187, 0.7345, 0.1187, 0.7345, 0.1641, 0.8839, 0.1068, 0.7512, 0.1068, 0.7512, 0.1641, 0.8839, 0.0926, 0.7659, 0.0926, 0.7659, 0.1641, 0.8839, 0.09144, 0.8942, 0.0926, 0.7659, 0.09144, 0.8942, 0.0763, 0.7783, 0.0763, 0.7783, 0.09144, 0.8942, 0.05831, 0.7881, 0.05831, 0.7881, 0.09144, 0.8942, 0.05644, 0.8986, 0.05831, 0.7881, 0.05644, 0.8986, 0.03893, 0.7948, 0.03893, 0.7948, 0.05644, 0.8986, 0.01617, 0.8194, 0.03893, 0.7948, 0.01617, 0.8194, 0.01839, 0.7984, 0.01839, 0.7984, 0.01617, 0.8194, 0.001866, 0.7999, 0.001866, 0.7999, 0.01617, 0.8194, 0.003779, 0.8206, 0.01617, 0.8194, 0.05644, 0.8986, 0.02191, 0.8814, 0.02191, 0.8814, 0.05644, 0.8986, 0.02382, 0.902, 0.02191, 0.8814, 0.02382, 0.902, 0.01143, 0.9032, 0.01143, 0.9032, 0.009515, 0.8825, 0.02191, 0.8814, 0.07919, 0.1054, 0.06267, 0.107, 0.07315, 0.08517, 0.07315, 0.08517, 0.06267, 0.107, 0.06076, 0.08632, 0.9145, 0.003715, 0.9126, 0.02437, 0.9021, 0.002568, 0.9021, 0.002568, 0.9126, 0.02437, 0.9002, 0.02322, 0.9021, 0.002568, 0.9002, 0.02322, 0.8815, 0.001866, 0.8815, 0.001866, 0.9002, 0.02322, 0.8945, 0.08517, 0.8815, 0.001866, 0.8945, 0.08517, 0.8767, 0.1052, 0.8767, 0.1052, 0.8945, 0.08517, 0.8885, 0.1054, 0.8885, 0.1054, 0.8945, 0.08517, 0.905, 0.107, 0.905, 0.107, 0.8945, 0.08517, 0.9069, 0.08632, 0.8767, 0.1052, 0.8666, 0.1066, 0.8815, 0.001866, 0.8815, 0.001866, 0.8666, 0.1066, 0.8632, 0.003765, 0.8632, 0.003765, 0.8666, 0.1066, 0.8579, 0.1098, 0.8632, 0.003765, 0.8579, 0.1098, 0.847, 0.008205, 0.847, 0.008205, 0.8579, 0.1098, 0.8507, 0.1145, 0.847, 0.008205, 0.8507, 0.1145, 0.8329, 0.0151, 0.8329, 0.0151, 0.8507, 0.1145, 0.8449, 0.1209, 0.8329, 0.0151, 0.8449, 0.1209, 0.8208, 0.02432, 0.8208, 0.02432, 0.8449, 0.1209, 0.8107, 0.03574, 0.8107, 0.03574, 0.8449, 0.1209, 0.8404, 0.1287, 0.8107, 0.03574, 0.8404, 0.1287, 0.8022, 0.04918, 0.8022, 0.04918, 0.8404, 0.1287, 0.7954, 0.06446, 0.7954, 0.06446, 0.8404, 0.1287, 0.7861, 0.09977, 0.7861, 0.09977, 0.8404, 0.1287, 0.8371, 0.1378, 0.7861, 0.09977, 0.8371, 0.1378, 0.7812, 0.1401, 0.7812, 0.1401, 0.8371, 0.1378, 0.8348, 0.1482, 0.7812, 0.1401, 0.8348, 0.1482, 0.7794, 0.1837, 0.7794, 0.1837, 0.8348, 0.1482, 0.8329, 0.1722, 0.7794, 0.1837, 0.8329, 0.1722, 0.8338, 0.1996, 0.7794, 0.1837, 0.8338, 0.1996, 0.7796, 0.2291, 0.7796, 0.2291, 0.8338, 0.1996, 0.8398, 0.2607, 0.7796, 0.2291, 0.8398, 0.2607, 0.7818, 0.3209, 0.7818, 0.3209, 0.8398, 0.2607, 0.8467, 0.3252, 0.7818, 0.3209, 0.8467, 0.3252, 0.7824, 0.4092, 0.7824, 0.4092, 0.8467, 0.3252, 0.8505, 0.389, 0.7824, 0.4092, 0.8505, 0.389, 0.8498, 0.4497, 0.7824, 0.4092, 0.8498, 0.4497, 0.7793, 0.4922, 0.7793, 0.4922, 0.8498, 0.4497, 0.8446, 0.5065, 0.7793, 0.4922, 0.8446, 0.5065, 0.837, 0.5593, 0.7793, 0.4922, 0.837, 0.5593, 0.7722, 0.5699, 0.7722, 0.5699, 0.837, 0.5593, 0.83, 0.6085, 0.7722, 0.5699, 0.83, 0.6085, 0.7606, 0.6425, 0.7606, 0.6425, 0.83, 0.6085, 0.8275, 0.6543, 0.7606, 0.6425, 0.8275, 0.6543, 0.7526, 0.6763, 0.7526, 0.6763, 0.8275, 0.6543, 0.8291, 0.676, 0.7526, 0.6763, 0.8291, 0.676, 0.833, 0.6967, 0.8396, 0.7163, 0.7685, 0.8787, 0.833, 0.6967, 0.833, 0.6967, 0.7685, 0.8787, 0.7425, 0.7077, 0.833, 0.6967, 0.7425, 0.7077, 0.7526, 0.6763, 0.7685, 0.8787, 0.8396, 0.7163, 0.8035, 0.8839, 0.8035, 0.8839, 0.8396, 0.7163, 0.8489, 0.7345, 0.8035, 0.8839, 0.8489, 0.7345, 0.8608, 0.7512, 0.8608, 0.7512, 0.8751, 0.7659, 0.8035, 0.8839, 0.8035, 0.8839, 0.8751, 0.7659, 0.8762, 0.8942, 0.8762, 0.8942, 0.8751, 0.7659, 0.8913, 0.7783, 0.8762, 0.8942, 0.8913, 0.7783, 0.9093, 0.7881, 0.8762, 0.8942, 0.9093, 0.7881, 0.9112, 0.8986, 0.9112, 0.8986, 0.9093, 0.7881, 0.9287, 0.7948, 0.9112, 0.8986, 0.9287, 0.7948, 0.9515, 0.8194, 0.9515, 0.8194, 0.9287, 0.7948, 0.9493, 0.7984, 0.9515, 0.8194, 0.9493, 0.7984, 0.9658, 0.7999, 0.9658, 0.7999, 0.9639, 0.8206, 0.9515, 0.8194, 0.9515, 0.8194, 0.9457, 0.8814, 0.9112, 0.8986, 0.9112, 0.8986, 0.9457, 0.8814, 0.9438, 0.902, 0.9438, 0.902, 0.9457, 0.8814, 0.9562, 0.9032, 0.9562, 0.9032, 0.9457, 0.8814, 0.9581, 0.8825, 0.7425, 0.7077, 0.7685, 0.8787, 0.7298, 0.736, 0.7298, 0.736, 0.7685, 0.8787, 0.736, 0.8741, 0.7298, 0.736, 0.736, 0.8741, 0.7138, 0.7605, 0.7138, 0.7605, 0.736, 0.8741, 0.7064, 0.8705, 0.7138, 0.7605, 0.7064, 0.8705, 0.6941, 0.7804, 0.6941, 0.7804, 0.7064, 0.8705, 0.6795, 0.8681, 0.6941, 0.7804, 0.6795, 0.8681, 0.6707, 0.7956, 0.6707, 0.7956, 0.6795, 0.8681, 0.6437, 0.8064, 0.6437, 0.8064, 0.6795, 0.8681, 0.6279, 0.8668, 0.6437, 0.8064, 0.6279, 0.8668, 0.6143, 0.8139, 0.6143, 0.8139, 0.6279, 0.8668, 0.572, 0.8692, 0.6143, 0.8139, 0.572, 0.8692, 0.5548, 0.8261, 0.5548, 0.8261, 0.572, 0.8692, 0.5453, 0.8713, 0.5548, 0.8261, 0.5453, 0.8713, 0.5287, 0.8352, 0.5287, 0.8352, 0.5453, 0.8713, 0.5247, 0.8744, 0.5287, 0.8352, 0.5247, 0.8744, 0.5174, 0.8414, 0.5174, 0.8414, 0.5247, 0.8744, 0.5174, 0.8771, 0.5174, 0.8414, 0.5174, 0.8771, 0.5076, 0.849, 0.5076, 0.849, 0.5174, 0.8771, 0.5145, 0.879, 0.5076, 0.849, 0.5145, 0.879, 0.5122, 0.8812, 0.5076, 0.849, 0.5122, 0.8812, 0.4994, 0.8583, 0.4994, 0.8583, 0.5122, 0.8812, 0.5102, 0.8838, 0.4994, 0.8583, 0.5102, 0.8838, 0.5088, 0.887, 0.5071, 0.8949, 0.4886, 0.8822, 0.5088, 0.887, 0.5088, 0.887, 0.4886, 0.8822, 0.493, 0.8693, 0.5088, 0.887, 0.493, 0.8693, 0.4994, 0.8583, 0.4886, 0.8822, 0.5071, 0.8949, 0.4861, 0.8971, 0.4861, 0.8971, 0.5071, 0.8949, 0.5063, 0.9032, 0.4861, 0.8971, 0.5063, 0.9032, 0.4857, 0.9013])
me_body1.materials.append(mat_steel___satin)
me_body1.use_remesh_preserve_volume = False
me_body1.use_remesh_preserve_attributes = False
me_body1.use_mirror_vertex_groups = False
me_body1.update()

# ---- objects
ob_body1_2_001 = bpy.data.objects.new('Body1:2.001', me_body1_2_001)
ob_body1_1 = bpy.data.objects.new('Body1_1', me_body1_1)
ob_body1 = bpy.data.objects.new('Body1', me_body1)

# ---- transforms, parenting, visibility, modifiers, constraints
ob_body1_2_001.location = (0.0, 0.0, 0.0)
ob_body1_2_001.lineart.crease_threshold = 0.0
ob_body1_1.location = (0.0, 0.0, 0.0)
ob_body1_1.lineart.crease_threshold = 0.0
ob_body1.location = (0.0, 0.0, 0.0)
ob_body1.lineart.crease_threshold = 0.0

# ---- collection membership
col_collection_1.objects.link(ob_body1_2_001)
col_collection_1.objects.link(ob_body1_1)
col_collection_1.objects.link(ob_body1)

# ---- scene / render settings (as saved in the file)
scene.frame_start = 1; scene.frame_end = 250; scene.frame_set(1)
scene.render.engine = 'BLENDER_EEVEE_NEXT'
scene.render.resolution_percentage = 50
scene.render.dither_intensity = 0.0
scene.cycles.use_denoising = False
scene.cycles.samples = 128
scene.cycles.sampling_pattern = 'TABULATED_SOBOL'
scene.cycles.use_adaptive_sampling = False
scene.cycles.use_light_tree = False
scene.cycles.blur_glossy = 0.0
scene.cycles.sample_clamp_indirect = 0.0
scene.view_settings.view_transform = 'Standard'
bpy.context.view_layer.update()

# ---- added for rendering (the .blend has no active camera and no usable light): camera, sun
cam_auto = bpy.data.cameras.new('AutoCamera')
cam_auto.lens = 50.0
cam_auto.sensor_width = 36.0
cam_auto.clip_end = 5318.39
ob_auto_camera = bpy.data.objects.new('AutoCamera', cam_auto)
scene.collection.objects.link(ob_auto_camera)
ob_auto_camera.location = (246.543, -363.652, 373.682)
ob_auto_camera.rotation_euler = (1.09748, -7.21219e-08, 0.694738)
scene.camera = ob_auto_camera
light_auto_sun = bpy.data.lights.new('AutoSun', 'SUN')
light_auto_sun.energy = 3.0
light_auto_sun.angle = 0.0523599
ob_auto_sun = bpy.data.objects.new('AutoSun', light_auto_sun)
scene.collection.objects.link(ob_auto_sun)
ob_auto_sun.rotation_euler = (0.872665, 0.174533, 0.523599)
bpy.context.view_layer.update()
